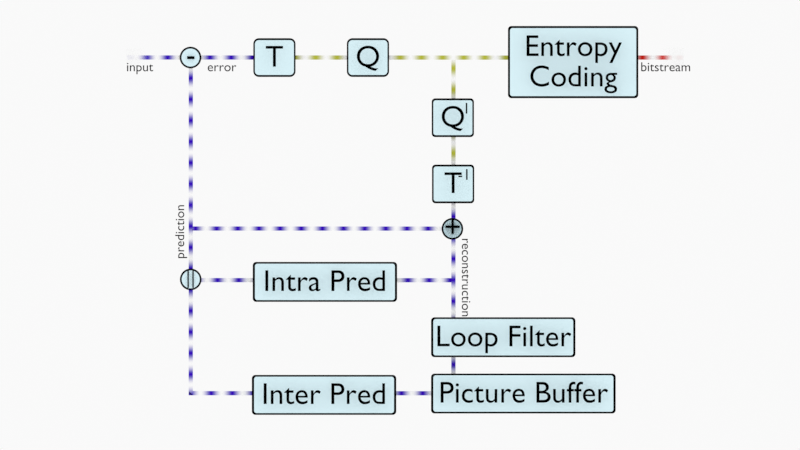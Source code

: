 # Source: EncodingLoop.blend  (saved by Blender 2.92.15; exported with 4.5.12 LTS)
import bpy
from mathutils import Matrix  # noqa: F401  (used for matrix-valued properties, if any)

bpy.ops.wm.read_factory_settings(use_empty=True)
scene = bpy.context.scene
scene.name = 'Scene'

# ---- collections
col_collection = bpy.data.collections.new('Collection'); scene.collection.children.link(col_collection)
col_camera = bpy.data.collections.new('Camera'); scene.collection.children.link(col_camera)

# ---- materials (node trees are filled in below, after node groups)
mat_boxbackground = bpy.data.materials.new('BoxBackground')
mat_boxbackground.use_transparent_shadow = False
mat_textmaterial = bpy.data.materials.new('TextMaterial')
mat_textmaterial.use_transparent_shadow = False
mat_boxborder = bpy.data.materials.new('BoxBorder')
mat_boxborder.use_transparent_shadow = False
mat_arrowanimation_right = bpy.data.materials.new('ArrowAnimation.Right')
mat_arrowanimation_right.use_transparent_shadow = False
mat_arrowanimation_right.preview_render_type = 'FLAT'
mat_arrowanimation_up = bpy.data.materials.new('ArrowAnimation.Up')
mat_arrowanimation_up.use_transparent_shadow = False
mat_arrowanimation_up.preview_render_type = 'FLAT'
mat_arrowanimation_down = bpy.data.materials.new('ArrowAnimation.Down')
mat_arrowanimation_down.use_transparent_shadow = False
mat_arrowanimation_down.preview_render_type = 'FLAT'
mat_arrowanimation_left = bpy.data.materials.new('ArrowAnimation.Left')
mat_arrowanimation_left.use_transparent_shadow = False
mat_arrowanimation_left.preview_render_type = 'FLAT'
mat_arrowanimation_right_transform = bpy.data.materials.new('ArrowAnimation.Right.Transform')
mat_arrowanimation_right_transform.use_transparent_shadow = False
mat_arrowanimation_right_transform.preview_render_type = 'FLAT'
mat_arrowanimation_down_transform = bpy.data.materials.new('ArrowAnimation.Down.Transform')
mat_arrowanimation_down_transform.use_transparent_shadow = False
mat_arrowanimation_down_transform.preview_render_type = 'FLAT'
mat_arrowanimation_right_bitstream = bpy.data.materials.new('ArrowAnimation.Right.Bitstream')
mat_arrowanimation_right_bitstream.use_transparent_shadow = False
mat_arrowanimation_right_bitstream.preview_render_type = 'FLAT'
mat_boxfade = bpy.data.materials.new('BoxFade')
mat_boxfade.surface_render_method = 'BLENDED'
mat_boxfade.blend_method = 'BLEND'

# ---- material node trees
mat_boxbackground.use_nodes = True; mat_boxbackground.node_tree.nodes.clear()
_N = mat_boxbackground.node_tree.nodes; _L = mat_boxbackground.node_tree.links
n0 = _N.new('ShaderNodeBsdfPrincipled'); n0.name = 'Principled BSDF'; n0.location = (10, 300)
n0.distribution = 'GGX'
n0.subsurface_method = 'BURLEY'
n0.inputs[0].default_value = (0.7428, 0.9426, 1.0, 1.0)
n0.inputs[3].default_value = 1.45
n0.inputs[13].default_value = 0.0
n0.inputs[27].default_value = (0.0, 0.0, 0.0, 1.0)
n0.inputs[28].default_value = 1.0
n1 = _N.new('ShaderNodeOutputMaterial'); n1.name = 'Material Output'; n1.location = (300, 300)
_L.new(n0.outputs[0], n1.inputs[0])
n1.is_active_output = True
mat_textmaterial.use_nodes = True; mat_textmaterial.node_tree.nodes.clear()
_N = mat_textmaterial.node_tree.nodes; _L = mat_textmaterial.node_tree.links
n0 = _N.new('ShaderNodeBsdfPrincipled'); n0.name = 'Principled BSDF'; n0.location = (10, 300)
n0.distribution = 'GGX'
n0.subsurface_method = 'BURLEY'
n0.inputs[0].default_value = (0.0, 0.0, 0.0, 1.0)
n0.inputs[3].default_value = 1.45
n0.inputs[13].default_value = 0.0
n0.inputs[27].default_value = (0.0, 0.0, 0.0, 1.0)
n0.inputs[28].default_value = 1.0
n1 = _N.new('ShaderNodeOutputMaterial'); n1.name = 'Material Output'; n1.location = (300, 300)
_L.new(n0.outputs[0], n1.inputs[0])
n1.is_active_output = True
mat_boxborder.use_nodes = True; mat_boxborder.node_tree.nodes.clear()
_N = mat_boxborder.node_tree.nodes; _L = mat_boxborder.node_tree.links
n0 = _N.new('ShaderNodeBsdfPrincipled'); n0.name = 'Principled BSDF'; n0.location = (10, 300)
n0.distribution = 'GGX'
n0.subsurface_method = 'BURLEY'
n0.inputs[0].default_value = (0.0, 0.0, 0.0, 1.0)
n0.inputs[3].default_value = 1.45
n0.inputs[13].default_value = 0.0
n0.inputs[27].default_value = (0.0, 0.0, 0.0, 1.0)
n0.inputs[28].default_value = 1.0
n1 = _N.new('ShaderNodeOutputMaterial'); n1.name = 'Material Output'; n1.location = (300, 300)
_L.new(n0.outputs[0], n1.inputs[0])
n1.is_active_output = True
mat_arrowanimation_right.use_nodes = True; mat_arrowanimation_right.node_tree.nodes.clear()
_N = mat_arrowanimation_right.node_tree.nodes; _L = mat_arrowanimation_right.node_tree.links
n0 = _N.new('ShaderNodeBsdfPrincipled'); n0.name = 'Principled BSDF'; n0.location = (10, 300)
n0.distribution = 'GGX'
n0.subsurface_method = 'BURLEY'
n0.inputs[2].default_value = 0.0
n0.inputs[3].default_value = 1.45
n0.inputs[13].default_value = 0.0
n0.inputs[20].default_value = 0.0
n0.inputs[27].default_value = (0.0, 0.0, 0.0, 1.0)
n0.inputs[28].default_value = 1.0
n1 = _N.new('ShaderNodeTexWave'); n1.name = 'Wave Texture'; n1.location = (-796, 117)
n1.inputs[1].default_value = 2.9
n1.inputs[6].default_value = -5.236
n2 = _N.new('ShaderNodeMix'); n2.name = 'Mix'; n2.location = (-425, 217)
n2.data_type = 'RGBA'
n2.inputs[6].default_value = (0.03494, 0.0, 0.5, 1.0)
n2.inputs[7].default_value = (1.0, 1.0, 1.0, 0.0)
n3 = _N.new('ShaderNodeVectorTransform'); n3.name = 'Vector Transform'; n3.location = (-1098, 76)
n3.convert_from = 'OBJECT'
n3.convert_to = 'WORLD'
n4 = _N.new('ShaderNodeTexCoord'); n4.name = 'Texture Coordinate'; n4.location = (-1288, 89)
n5 = _N.new('ShaderNodeOutputMaterial'); n5.name = 'Material Output.001'; n5.location = (422, 183)
n6 = _N.new('ShaderNodeOutputMaterial'); n6.name = 'Material Output'; n6.location = (415, 335)
_L.new(n0.outputs[0], n6.inputs[0])
_L.new(n1.outputs[0], n2.inputs[0])
_L.new(n2.outputs[2], n0.inputs[0])
_L.new(n4.outputs[3], n3.inputs[0])
_L.new(n3.outputs[0], n1.inputs[0])
n6.is_active_output = True
mat_arrowanimation_up.use_nodes = True; mat_arrowanimation_up.node_tree.nodes.clear()
_N = mat_arrowanimation_up.node_tree.nodes; _L = mat_arrowanimation_up.node_tree.links
n0 = _N.new('ShaderNodeBsdfPrincipled'); n0.name = 'Principled BSDF'; n0.location = (10, 300)
n0.distribution = 'GGX'
n0.subsurface_method = 'BURLEY'
n0.inputs[2].default_value = 0.0
n0.inputs[3].default_value = 1.45
n0.inputs[13].default_value = 0.0
n0.inputs[20].default_value = 0.0
n0.inputs[27].default_value = (0.0, 0.0, 0.0, 1.0)
n0.inputs[28].default_value = 1.0
n1 = _N.new('ShaderNodeTexWave'); n1.name = 'Wave Texture'; n1.location = (-796, 117)
n1.bands_direction = 'Z'
n1.inputs[1].default_value = 2.9
n1.inputs[6].default_value = -5.236
n2 = _N.new('ShaderNodeMix'); n2.name = 'Mix'; n2.location = (-425, 217)
n2.data_type = 'RGBA'
n2.inputs[6].default_value = (0.03494, 0.0, 0.5, 1.0)
n2.inputs[7].default_value = (1.0, 1.0, 1.0, 0.0)
n3 = _N.new('ShaderNodeVectorTransform'); n3.name = 'Vector Transform'; n3.location = (-1098, 76)
n3.convert_from = 'OBJECT'
n3.convert_to = 'WORLD'
n4 = _N.new('ShaderNodeTexCoord'); n4.name = 'Texture Coordinate'; n4.location = (-1288, 89)
n5 = _N.new('ShaderNodeOutputMaterial'); n5.name = 'Material Output.001'; n5.location = (422, 183)
n6 = _N.new('ShaderNodeOutputMaterial'); n6.name = 'Material Output'; n6.location = (415, 335)
_L.new(n0.outputs[0], n6.inputs[0])
_L.new(n1.outputs[0], n2.inputs[0])
_L.new(n2.outputs[2], n0.inputs[0])
_L.new(n4.outputs[3], n3.inputs[0])
_L.new(n3.outputs[0], n1.inputs[0])
n6.is_active_output = True
mat_arrowanimation_down.use_nodes = True; mat_arrowanimation_down.node_tree.nodes.clear()
_N = mat_arrowanimation_down.node_tree.nodes; _L = mat_arrowanimation_down.node_tree.links
n0 = _N.new('ShaderNodeBsdfPrincipled'); n0.name = 'Principled BSDF'; n0.location = (10, 300)
n0.distribution = 'GGX'
n0.subsurface_method = 'BURLEY'
n0.inputs[2].default_value = 0.0
n0.inputs[3].default_value = 1.45
n0.inputs[13].default_value = 0.0
n0.inputs[20].default_value = 0.0
n0.inputs[27].default_value = (0.0, 0.0, 0.0, 1.0)
n0.inputs[28].default_value = 1.0
n1 = _N.new('ShaderNodeTexWave'); n1.name = 'Wave Texture'; n1.location = (-796, 117)
n1.bands_direction = 'Z'
n1.inputs[1].default_value = 2.9
n1.inputs[6].default_value = 5.236
n2 = _N.new('ShaderNodeMix'); n2.name = 'Mix'; n2.location = (-425, 217)
n2.data_type = 'RGBA'
n2.inputs[6].default_value = (0.03494, 0.0, 0.5, 1.0)
n2.inputs[7].default_value = (1.0, 1.0, 1.0, 0.0)
n3 = _N.new('ShaderNodeVectorTransform'); n3.name = 'Vector Transform'; n3.location = (-1098, 76)
n3.convert_from = 'OBJECT'
n3.convert_to = 'WORLD'
n4 = _N.new('ShaderNodeTexCoord'); n4.name = 'Texture Coordinate'; n4.location = (-1288, 89)
n5 = _N.new('ShaderNodeOutputMaterial'); n5.name = 'Material Output.001'; n5.location = (422, 183)
n6 = _N.new('ShaderNodeOutputMaterial'); n6.name = 'Material Output'; n6.location = (415, 335)
_L.new(n0.outputs[0], n6.inputs[0])
_L.new(n1.outputs[0], n2.inputs[0])
_L.new(n2.outputs[2], n0.inputs[0])
_L.new(n4.outputs[3], n3.inputs[0])
_L.new(n3.outputs[0], n1.inputs[0])
n6.is_active_output = True
mat_arrowanimation_left.use_nodes = True; mat_arrowanimation_left.node_tree.nodes.clear()
_N = mat_arrowanimation_left.node_tree.nodes; _L = mat_arrowanimation_left.node_tree.links
n0 = _N.new('ShaderNodeBsdfPrincipled'); n0.name = 'Principled BSDF'; n0.location = (10, 300)
n0.distribution = 'GGX'
n0.subsurface_method = 'BURLEY'
n0.inputs[2].default_value = 0.0
n0.inputs[3].default_value = 1.45
n0.inputs[13].default_value = 0.0
n0.inputs[20].default_value = 0.0
n0.inputs[27].default_value = (0.0, 0.0, 0.0, 1.0)
n0.inputs[28].default_value = 1.0
n1 = _N.new('ShaderNodeTexWave'); n1.name = 'Wave Texture'; n1.location = (-796, 117)
n1.inputs[1].default_value = 2.9
n1.inputs[6].default_value = 5.236
n2 = _N.new('ShaderNodeMix'); n2.name = 'Mix'; n2.location = (-425, 217)
n2.data_type = 'RGBA'
n2.inputs[6].default_value = (0.03494, 0.0, 0.5, 1.0)
n2.inputs[7].default_value = (1.0, 1.0, 1.0, 0.0)
n3 = _N.new('ShaderNodeVectorTransform'); n3.name = 'Vector Transform'; n3.location = (-1098, 76)
n3.convert_from = 'OBJECT'
n3.convert_to = 'WORLD'
n4 = _N.new('ShaderNodeTexCoord'); n4.name = 'Texture Coordinate'; n4.location = (-1288, 89)
n5 = _N.new('ShaderNodeOutputMaterial'); n5.name = 'Material Output.001'; n5.location = (422, 183)
n6 = _N.new('ShaderNodeOutputMaterial'); n6.name = 'Material Output'; n6.location = (415, 335)
_L.new(n0.outputs[0], n6.inputs[0])
_L.new(n1.outputs[0], n2.inputs[0])
_L.new(n2.outputs[2], n0.inputs[0])
_L.new(n4.outputs[3], n3.inputs[0])
_L.new(n3.outputs[0], n1.inputs[0])
n6.is_active_output = True
mat_arrowanimation_right_transform.use_nodes = True; mat_arrowanimation_right_transform.node_tree.nodes.clear()
_N = mat_arrowanimation_right_transform.node_tree.nodes; _L = mat_arrowanimation_right_transform.node_tree.links
n0 = _N.new('ShaderNodeBsdfPrincipled'); n0.name = 'Principled BSDF'; n0.location = (10, 300)
n0.distribution = 'GGX'
n0.subsurface_method = 'BURLEY'
n0.inputs[2].default_value = 0.0
n0.inputs[3].default_value = 1.45
n0.inputs[13].default_value = 0.0
n0.inputs[20].default_value = 0.0
n0.inputs[27].default_value = (0.0, 0.0, 0.0, 1.0)
n0.inputs[28].default_value = 1.0
n1 = _N.new('ShaderNodeTexWave'); n1.name = 'Wave Texture'; n1.location = (-796, 117)
n1.inputs[1].default_value = 2.9
n1.inputs[6].default_value = -5.236
n2 = _N.new('ShaderNodeMix'); n2.name = 'Mix'; n2.location = (-425, 217)
n2.data_type = 'RGBA'
n2.inputs[6].default_value = (0.4823, 0.5, 0.04906, 1.0)
n2.inputs[7].default_value = (1.0, 1.0, 1.0, 0.0)
n3 = _N.new('ShaderNodeVectorTransform'); n3.name = 'Vector Transform'; n3.location = (-1098, 76)
n3.convert_from = 'OBJECT'
n3.convert_to = 'WORLD'
n4 = _N.new('ShaderNodeTexCoord'); n4.name = 'Texture Coordinate'; n4.location = (-1288, 89)
n5 = _N.new('ShaderNodeOutputMaterial'); n5.name = 'Material Output.001'; n5.location = (422, 183)
n6 = _N.new('ShaderNodeOutputMaterial'); n6.name = 'Material Output'; n6.location = (415, 335)
_L.new(n0.outputs[0], n6.inputs[0])
_L.new(n1.outputs[0], n2.inputs[0])
_L.new(n2.outputs[2], n0.inputs[0])
_L.new(n4.outputs[3], n3.inputs[0])
_L.new(n3.outputs[0], n1.inputs[0])
n6.is_active_output = True
mat_arrowanimation_down_transform.use_nodes = True; mat_arrowanimation_down_transform.node_tree.nodes.clear()
_N = mat_arrowanimation_down_transform.node_tree.nodes; _L = mat_arrowanimation_down_transform.node_tree.links
n0 = _N.new('ShaderNodeBsdfPrincipled'); n0.name = 'Principled BSDF'; n0.location = (10, 300)
n0.distribution = 'GGX'
n0.subsurface_method = 'BURLEY'
n0.inputs[2].default_value = 0.0
n0.inputs[3].default_value = 1.45
n0.inputs[13].default_value = 0.0
n0.inputs[20].default_value = 0.0
n0.inputs[27].default_value = (0.0, 0.0, 0.0, 1.0)
n0.inputs[28].default_value = 1.0
n1 = _N.new('ShaderNodeTexWave'); n1.name = 'Wave Texture'; n1.location = (-796, 117)
n1.bands_direction = 'Z'
n1.inputs[1].default_value = 2.9
n1.inputs[6].default_value = 5.236
n2 = _N.new('ShaderNodeMix'); n2.name = 'Mix'; n2.location = (-425, 217)
n2.data_type = 'RGBA'
n2.inputs[6].default_value = (0.482, 0.5, 0.049, 1.0)
n2.inputs[7].default_value = (1.0, 1.0, 1.0, 0.0)
n3 = _N.new('ShaderNodeVectorTransform'); n3.name = 'Vector Transform'; n3.location = (-1098, 76)
n3.convert_from = 'OBJECT'
n3.convert_to = 'WORLD'
n4 = _N.new('ShaderNodeTexCoord'); n4.name = 'Texture Coordinate'; n4.location = (-1288, 89)
n5 = _N.new('ShaderNodeOutputMaterial'); n5.name = 'Material Output.001'; n5.location = (422, 183)
n6 = _N.new('ShaderNodeOutputMaterial'); n6.name = 'Material Output'; n6.location = (415, 335)
_L.new(n0.outputs[0], n6.inputs[0])
_L.new(n1.outputs[0], n2.inputs[0])
_L.new(n2.outputs[2], n0.inputs[0])
_L.new(n4.outputs[3], n3.inputs[0])
_L.new(n3.outputs[0], n1.inputs[0])
n6.is_active_output = True
mat_arrowanimation_right_bitstream.use_nodes = True; mat_arrowanimation_right_bitstream.node_tree.nodes.clear()
_N = mat_arrowanimation_right_bitstream.node_tree.nodes; _L = mat_arrowanimation_right_bitstream.node_tree.links
n0 = _N.new('ShaderNodeBsdfPrincipled'); n0.name = 'Principled BSDF'; n0.location = (10, 300)
n0.distribution = 'GGX'
n0.subsurface_method = 'BURLEY'
n0.inputs[2].default_value = 0.0
n0.inputs[3].default_value = 1.45
n0.inputs[13].default_value = 0.0
n0.inputs[20].default_value = 0.0
n0.inputs[27].default_value = (0.0, 0.0, 0.0, 1.0)
n0.inputs[28].default_value = 1.0
n1 = _N.new('ShaderNodeTexWave'); n1.name = 'Wave Texture'; n1.location = (-796, 117)
n1.inputs[1].default_value = 2.9
n1.inputs[6].default_value = -5.236
n2 = _N.new('ShaderNodeMix'); n2.name = 'Mix'; n2.location = (-425, 217)
n2.data_type = 'RGBA'
n2.inputs[6].default_value = (0.6642, 0.01315, 0.004483, 1.0)
n2.inputs[7].default_value = (1.0, 1.0, 1.0, 0.0)
n3 = _N.new('ShaderNodeVectorTransform'); n3.name = 'Vector Transform'; n3.location = (-1098, 76)
n3.convert_from = 'OBJECT'
n3.convert_to = 'WORLD'
n4 = _N.new('ShaderNodeTexCoord'); n4.name = 'Texture Coordinate'; n4.location = (-1288, 89)
n5 = _N.new('ShaderNodeOutputMaterial'); n5.name = 'Material Output.001'; n5.location = (422, 183)
n6 = _N.new('ShaderNodeOutputMaterial'); n6.name = 'Material Output'; n6.location = (415, 335)
_L.new(n0.outputs[0], n6.inputs[0])
_L.new(n1.outputs[0], n2.inputs[0])
_L.new(n2.outputs[2], n0.inputs[0])
_L.new(n4.outputs[3], n3.inputs[0])
_L.new(n3.outputs[0], n1.inputs[0])
n6.is_active_output = True
mat_boxfade.use_nodes = True; mat_boxfade.node_tree.nodes.clear()
_N = mat_boxfade.node_tree.nodes; _L = mat_boxfade.node_tree.links
n0 = _N.new('ShaderNodeOutputMaterial'); n0.name = 'Material Output'; n0.location = (508, 350)
n0.target = 'CYCLES'
n1 = _N.new('ShaderNodeBsdfPrincipled'); n1.name = 'Principled BSDF'; n1.location = (-10, 314)
n1.distribution = 'GGX'
n1.subsurface_method = 'BURLEY'
n1.inputs[0].default_value = (1.0, 1.0, 1.0, 1.0)
n1.inputs[3].default_value = 1.45
n1.inputs[13].default_value = 0.0
n1.inputs[27].default_value = (0.0, 0.0, 0.0, 1.0)
n1.inputs[28].default_value = 1.0
n2 = _N.new('ShaderNodeBsdfTransparent'); n2.name = 'Transparent BSDF'; n2.location = (-12, 481)
n3 = _N.new('ShaderNodeMixShader'); n3.name = 'Mix Shader'; n3.location = (280, 468)
n4 = _N.new('ShaderNodeTexGradient'); n4.name = 'Gradient Texture'; n4.location = (-441, 317)
n5 = _N.new('ShaderNodeMix'); n5.name = 'Mix'; n5.location = (-206, 167)
n5.data_type = 'RGBA'
n5.inputs[6].default_value = (0.02713, 0.0, 1.0, 0.0)
n5.inputs[7].default_value = (1.0, 1.0, 1.0, 1.0)
n6 = _N.new('ShaderNodeOutputMaterial'); n6.name = 'Material Output.001'; n6.location = (0, 0)
n6.target = 'EEVEE'
n7 = _N.new('ShaderNodeMixShader'); n7.name = 'Mix Shader.001'; n7.location = (0, 0)
n7.label = 'Disable Shadow'
n7.hide = True
n8 = _N.new('ShaderNodeLightPath'); n8.name = 'Light Path'; n8.location = (0, 0)
n8.hide = True
n9 = _N.new('ShaderNodeBsdfTransparent'); n9.name = 'Transparent BSDF.001'; n9.location = (0, 0)
n9.hide = True
_L.new(n3.outputs[0], n0.inputs[0])
_L.new(n2.outputs[0], n3.inputs[1])
_L.new(n1.outputs[0], n3.inputs[2])
_L.new(n4.outputs[1], n3.inputs[0])
_L.new(n3.outputs[0], n7.inputs[1])
_L.new(n7.outputs[0], n6.inputs[0])
_L.new(n8.outputs[1], n7.inputs[0])
_L.new(n9.outputs[0], n7.inputs[2])
n0.is_active_output = True

# ---- world
world_world = bpy.data.worlds.new('World'); scene.world = world_world
world_world.use_nodes = True; world_world.node_tree.nodes.clear()
_N = world_world.node_tree.nodes; _L = world_world.node_tree.links
n0 = _N.new('ShaderNodeOutputWorld'); n0.name = 'World Output'; n0.location = (300, 300)
n1 = _N.new('ShaderNodeBackground'); n1.name = 'Background'; n1.location = (10, 300)
n1.inputs[0].default_value = (0.9513, 0.9513, 0.9513, 1.0)
_L.new(n1.outputs[0], n0.inputs[0])
n0.is_active_output = True
world_world.color = (0.9513, 0.9513, 0.9513)
world_world.use_sun_shadow = False
world_world.sun_shadow_jitter_overblur = 0.0

# ---- cameras
cam_camera = bpy.data.cameras.new('Camera')
cam_camera.type = 'ORTHO'
cam_camera.ortho_scale = 4.098
cam_camera.display_size = 2.0

# ---- meshes
me_plane_002 = bpy.data.meshes.new('Plane.002')
me_plane_002.from_pydata([(-0.5102, 0.105, -0.275), (0.5102, 0.105, -0.275), (-0.5102, 0.105, 0.275), (0.5102, 0.105, 0.275)], [], [(0, 1, 3, 2)])
_uv = me_plane_002.uv_layers.new(name='UVMap')
_uv.uv.foreach_set('vector', [0.0, 0.0, 1.0, 0.0, 1.0, 1.0, 0.0, 1.0])
me_plane_002.materials.append(mat_boxbackground)
me_plane_002.use_remesh_fix_poles = True
me_plane_002.use_remesh_preserve_attributes = False
me_plane_002.use_mirror_vertex_groups = False
me_plane_002.update()
me_plane_003 = bpy.data.meshes.new('Plane.003')
me_plane_003.from_pydata([(-0.5265, 0.195, -0.2917), (0.5265, 0.195, -0.2917), (-0.5265, 0.195, 0.2917), (0.5265, 0.195, 0.2917)], [], [(0, 1, 3, 2)])
_uv = me_plane_003.uv_layers.new(name='UVMap')
_uv.uv.foreach_set('vector', [0.0, 0.0, 1.0, 0.0, 1.0, 1.0, 0.0, 1.0])
me_plane_003.materials.append(mat_boxborder)
me_plane_003.use_remesh_fix_poles = True
me_plane_003.use_remesh_preserve_attributes = False
me_plane_003.use_mirror_vertex_groups = False
me_plane_003.update()
me_plane_004 = bpy.data.meshes.new('Plane.004')
me_plane_004.from_pydata([(-0.09992, -2.98e-08, -0.08917), (0.09992, -2.98e-08, -0.08917), (-0.09992, 0.0, 0.08917), (0.09992, 0.0, 0.08917)], [], [(0, 1, 3, 2)])
_uv = me_plane_004.uv_layers.new(name='UVMap')
_uv.uv.foreach_set('vector', [0.0, 0.0, 1.0, 0.0, 1.0, 1.0, 0.0, 1.0])
me_plane_004.materials.append(mat_boxbackground)
me_plane_004.use_remesh_fix_poles = True
me_plane_004.use_remesh_preserve_attributes = False
me_plane_004.use_mirror_vertex_groups = False
me_plane_004.update()
me_plane_005 = bpy.data.meshes.new('Plane.005')
me_plane_005.from_pydata([(-0.07983, 2.235e-08, -0.09919), (-0.1081, 1.598e-08, -0.07091), (-0.08425, 2.227e-08, -0.09884), (-0.08857, 2.204e-08, -0.09781), (-0.09267, 2.166e-08, -0.09611), (-0.09645, 2.113e-08, -0.09379), (-0.09983, 2.048e-08, -0.09091), (-0.1027, 1.972e-08, -0.08753), (-0.105, 1.887e-08, -0.08375), (-0.1067, 1.795e-08, -0.07965), (-0.1078, 1.698e-08, -0.07533), (0.1081, 1.598e-08, -0.07091), (0.07983, 2.235e-08, -0.09919), (0.1078, 1.698e-08, -0.07533), (0.1067, 1.795e-08, -0.07965), (0.105, 1.887e-08, -0.08375), (0.1027, 1.972e-08, -0.08753), (0.09983, 2.048e-08, -0.09091), (0.09645, 2.113e-08, -0.09379), (0.09267, 2.166e-08, -0.09611), (0.08857, 2.204e-08, -0.09781), (0.08425, 2.227e-08, -0.09884), (-0.07983, -2.235e-08, 0.09919), (-0.1081, -1.598e-08, 0.07091), (-0.08425, -2.227e-08, 0.09884), (-0.08857, -2.204e-08, 0.09781), (-0.09267, -2.166e-08, 0.09611), (-0.09645, -2.113e-08, 0.09379), (-0.09983, -2.048e-08, 0.09091), (-0.1027, -1.972e-08, 0.08753), (-0.105, -1.887e-08, 0.08375), (-0.1067, -1.795e-08, 0.07965), (-0.1078, -1.698e-08, 0.07533), (0.07983, -2.235e-08, 0.09919), (0.1081, -1.598e-08, 0.07091), (0.08425, -2.227e-08, 0.09884), (0.08857, -2.204e-08, 0.09781), (0.09267, -2.166e-08, 0.09611), (0.09645, -2.113e-08, 0.09379), (0.09983, -2.048e-08, 0.09091), (0.1027, -1.972e-08, 0.08753), (0.105, -1.887e-08, 0.08375), (0.1067, -1.795e-08, 0.07965), (0.1078, -1.698e-08, 0.07533)], [], [(1, 10, 9, 8, 7, 6, 5, 4, 3, 2, 0, 12, 21, 20, 19, 18, 17, 16, 15, 14, 13, 11, 34, 43, 42, 41, 40, 39, 38, 37, 36, 35, 33, 22, 24, 25, 26, 27, 28, 29, 30, 31, 32, 23)])
_uv = me_plane_005.uv_layers.new(name='UVMap')
_uv.uv.foreach_set('vector', [0.0, 0.1426, 0.00161, 0.1203, 0.006402, 0.09852, 0.01426, 0.07785, 0.02498, 0.05877, 0.03831, 0.04176, 0.05392, 0.02723, 0.07142, 0.01554, 0.09039, 0.006978, 0.1103, 0.001755, 0.1308, 0.0, 0.8692, 0.0, 0.8897, 0.001755, 0.9096, 0.006978, 0.9286, 0.01554, 0.9461, 0.02723, 0.9617, 0.04176, 0.975, 0.05877, 0.9857, 0.07785, 0.9936, 0.09852, 0.9984, 0.1203, 1.0, 0.1426, 1.0, 0.8574, 0.9984, 0.8797, 0.9936, 0.9015, 0.9857, 0.9222, 0.975, 0.9412, 0.9617, 0.9582, 0.9461, 0.9728, 0.9286, 0.9845, 0.9096, 0.993, 0.8897, 0.9982, 0.8692, 1.0, 0.1308, 1.0, 0.1103, 0.9982, 0.09039, 0.993, 0.07142, 0.9845, 0.05392, 0.9728, 0.03831, 0.9582, 0.02498, 0.9412, 0.01426, 0.9222, 0.006402, 0.9015, 0.00161, 0.8797, 0.0, 0.8574])
me_plane_005.materials.append(mat_boxborder)
me_plane_005.use_remesh_fix_poles = True
me_plane_005.use_remesh_preserve_attributes = False
me_plane_005.use_mirror_vertex_groups = False
me_plane_005.update()
me_plane_008 = bpy.data.meshes.new('Plane.008')
me_plane_008.from_pydata([(-0.09992, -1.681e-09, -0.08917), (0.09992, -1.681e-09, -0.08917), (-0.09992, 1.681e-09, 0.08917), (0.09992, 1.681e-09, 0.08917)], [], [(0, 1, 3, 2)])
_uv = me_plane_008.uv_layers.new(name='UVMap')
_uv.uv.foreach_set('vector', [0.0, 0.0, 1.0, 0.0, 1.0, 1.0, 0.0, 1.0])
me_plane_008.materials.append(mat_boxbackground)
me_plane_008.use_remesh_fix_poles = True
me_plane_008.use_remesh_preserve_attributes = False
me_plane_008.use_mirror_vertex_groups = False
me_plane_008.update()
me_plane_009 = bpy.data.meshes.new('Plane.009')
me_plane_009.from_pydata([(-0.1081, 2.163e-08, -0.09919), (0.1081, 2.163e-08, -0.09919), (-0.1081, -2.163e-08, 0.09919), (0.1081, -2.163e-08, 0.09919)], [], [(0, 1, 3, 2)])
_uv = me_plane_009.uv_layers.new(name='UVMap')
_uv.uv.foreach_set('vector', [0.0, 0.0, 1.0, 0.0, 1.0, 1.0, 0.0, 1.0])
me_plane_009.materials.append(mat_boxborder)
me_plane_009.use_remesh_fix_poles = True
me_plane_009.use_remesh_preserve_attributes = False
me_plane_009.use_mirror_vertex_groups = False
me_plane_009.update()
me_plane_010 = bpy.data.meshes.new('Plane.010')
me_plane_010.from_pydata([(-0.1576, 0.127, -0.1407), (0.1576, 0.127, -0.1407), (-0.1576, 0.127, 0.1407), (0.1576, 0.127, 0.1407)], [], [(0, 1, 3, 2)])
_uv = me_plane_010.uv_layers.new(name='UVMap')
_uv.uv.foreach_set('vector', [0.0, 0.0, 1.0, 0.0, 1.0, 1.0, 0.0, 1.0])
me_plane_010.materials.append(mat_boxbackground)
me_plane_010.use_remesh_fix_poles = True
me_plane_010.use_remesh_preserve_attributes = False
me_plane_010.use_mirror_vertex_groups = False
me_plane_010.update()
me_plane_011 = bpy.data.meshes.new('Plane.011')
me_plane_011.from_pydata([(-0.1705, 0.173, -0.1565), (0.1705, 0.173, -0.1565), (-0.1705, 0.173, 0.1565), (0.1705, 0.173, 0.1565)], [], [(0, 1, 3, 2)])
_uv = me_plane_011.uv_layers.new(name='UVMap')
_uv.uv.foreach_set('vector', [0.0, 0.0, 1.0, 0.0, 1.0, 1.0, 0.0, 1.0])
me_plane_011.materials.append(mat_boxborder)
me_plane_011.use_remesh_fix_poles = True
me_plane_011.use_remesh_preserve_attributes = False
me_plane_011.use_mirror_vertex_groups = False
me_plane_011.update()
me_plane_012 = bpy.data.meshes.new('Plane.012')
me_plane_012.from_pydata([(-0.1576, 0.127, -0.1407), (0.1576, 0.127, -0.1407), (-0.1576, 0.127, 0.1407), (0.1576, 0.127, 0.1407)], [], [(0, 1, 3, 2)])
_uv = me_plane_012.uv_layers.new(name='UVMap')
_uv.uv.foreach_set('vector', [0.0, 0.0, 1.0, 0.0, 1.0, 1.0, 0.0, 1.0])
me_plane_012.materials.append(mat_boxbackground)
me_plane_012.use_remesh_fix_poles = True
me_plane_012.use_remesh_preserve_attributes = False
me_plane_012.use_mirror_vertex_groups = False
me_plane_012.update()
me_plane_013 = bpy.data.meshes.new('Plane.013')
me_plane_013.from_pydata([(-0.1705, 0.173, -0.1565), (0.1705, 0.173, -0.1565), (-0.1705, 0.173, 0.1565), (0.1705, 0.173, 0.1565)], [], [(0, 1, 3, 2)])
_uv = me_plane_013.uv_layers.new(name='UVMap')
_uv.uv.foreach_set('vector', [0.0, 0.0, 1.0, 0.0, 1.0, 1.0, 0.0, 1.0])
me_plane_013.materials.append(mat_boxborder)
me_plane_013.use_remesh_fix_poles = True
me_plane_013.use_remesh_preserve_attributes = False
me_plane_013.use_mirror_vertex_groups = False
me_plane_013.update()
me_circle_002 = bpy.data.meshes.new('Circle.002')
me_circle_002.from_pydata([(0.0, 1.0, 0.0), (-0.1951, 0.9808, 0.0), (-0.3827, 0.9239, 0.0), (-0.5556, 0.8315, 0.0), (-0.7071, 0.7071, 0.0), (-0.8315, 0.5556, 0.0), (-0.9239, 0.3827, 0.0), (-0.9808, 0.1951, 0.0), (-1.0, 7.55e-08, 0.0), (-0.9808, -0.1951, 0.0), (-0.9239, -0.3827, 0.0), (-0.8315, -0.5556, 0.0), (-0.7071, -0.7071, 0.0), (-0.5556, -0.8315, 0.0), (-0.3827, -0.9239, 0.0), (-0.1951, -0.9808, 0.0), (3.258e-07, -1.0, 0.0), (0.1951, -0.9808, 0.0), (0.3827, -0.9239, 0.0), (0.5556, -0.8315, 0.0), (0.7071, -0.7071, 0.0), (0.8315, -0.5556, 0.0), (0.9239, -0.3827, 0.0), (0.9808, -0.1951, 0.0), (1.0, 9.656e-07, 0.0), (0.9808, 0.1951, 0.0), (0.9239, 0.3827, 0.0), (0.8315, 0.5556, 0.0), (0.7071, 0.7071, 0.0), (0.5556, 0.8315, 0.0), (0.3827, 0.9239, 0.0), (0.1951, 0.9808, 0.0)], [], [(1, 2, 3, 4, 5, 6, 7, 8, 9, 10, 11, 12, 13, 14, 15, 16, 17, 18, 19, 20, 21, 22, 23, 24, 25, 26, 27, 28, 29, 30, 31, 0)])
_uv = me_circle_002.uv_layers.new(name='UVMap')
_uv.uv.foreach_set('vector', [0.0, 0.0, 0.0, 0.0, 0.0, 0.0, 0.0, 0.0, 0.0, 0.0, 0.0, 0.0, 0.0, 0.0, 0.0, 0.0, 0.0, 0.0, 0.0, 0.0, 0.0, 0.0, 0.0, 0.0, 0.0, 0.0, 0.0, 0.0, 0.0, 0.0, 0.0, 0.0, 0.0, 0.0, 0.0, 0.0, 0.0, 0.0, 0.0, 0.0, 0.0, 0.0, 0.0, 0.0, 0.0, 0.0, 0.0, 0.0, 0.0, 0.0, 0.0, 0.0, 0.0, 0.0, 0.0, 0.0, 0.0, 0.0, 0.0, 0.0, 0.0, 0.0, 0.0, 0.0])
me_circle_002.materials.append(mat_boxbackground)
me_circle_002.use_remesh_fix_poles = True
me_circle_002.use_remesh_preserve_attributes = False
me_circle_002.use_mirror_vertex_groups = False
me_circle_002.update()
me_circle_003 = bpy.data.meshes.new('Circle.003')
me_circle_003.from_pydata([(0.0, 1.0, 0.0), (-0.1951, 0.9808, 0.0), (-0.3827, 0.9239, 0.0), (-0.5556, 0.8315, 0.0), (-0.7071, 0.7071, 0.0), (-0.8315, 0.5556, 0.0), (-0.9239, 0.3827, 0.0), (-0.9808, 0.1951, 0.0), (-1.0, 7.55e-08, 0.0), (-0.9808, -0.1951, 0.0), (-0.9239, -0.3827, 0.0), (-0.8315, -0.5556, 0.0), (-0.7071, -0.7071, 0.0), (-0.5556, -0.8315, 0.0), (-0.3827, -0.9239, 0.0), (-0.1951, -0.9808, 0.0), (3.258e-07, -1.0, 0.0), (0.1951, -0.9808, 0.0), (0.3827, -0.9239, 0.0), (0.5556, -0.8315, 0.0), (0.7071, -0.7071, 0.0), (0.8315, -0.5556, 0.0), (0.9239, -0.3827, 0.0), (0.9808, -0.1951, 0.0), (1.0, 9.656e-07, 0.0), (0.9808, 0.1951, 0.0), (0.9239, 0.3827, 0.0), (0.8315, 0.5556, 0.0), (0.7071, 0.7071, 0.0), (0.5556, 0.8315, 0.0), (0.3827, 0.9239, 0.0), (0.1951, 0.9808, 0.0)], [], [(1, 2, 3, 4, 5, 6, 7, 8, 9, 10, 11, 12, 13, 14, 15, 16, 17, 18, 19, 20, 21, 22, 23, 24, 25, 26, 27, 28, 29, 30, 31, 0)])
_uv = me_circle_003.uv_layers.new(name='UVMap')
_uv.uv.foreach_set('vector', [0.0, 0.0, 0.0, 0.0, 0.0, 0.0, 0.0, 0.0, 0.0, 0.0, 0.0, 0.0, 0.0, 0.0, 0.0, 0.0, 0.0, 0.0, 0.0, 0.0, 0.0, 0.0, 0.0, 0.0, 0.0, 0.0, 0.0, 0.0, 0.0, 0.0, 0.0, 0.0, 0.0, 0.0, 0.0, 0.0, 0.0, 0.0, 0.0, 0.0, 0.0, 0.0, 0.0, 0.0, 0.0, 0.0, 0.0, 0.0, 0.0, 0.0, 0.0, 0.0, 0.0, 0.0, 0.0, 0.0, 0.0, 0.0, 0.0, 0.0, 0.0, 0.0, 0.0, 0.0])
me_circle_003.materials.append(mat_boxborder)
me_circle_003.use_remesh_fix_poles = True
me_circle_003.use_remesh_preserve_attributes = False
me_circle_003.use_mirror_vertex_groups = False
me_circle_003.update()
me_plane_015 = bpy.data.meshes.new('Plane.015')
me_plane_015.from_pydata([(-0.5654, 0.105, -0.147), (0.5654, 0.105, -0.147), (-0.5654, 0.105, 0.147), (0.5654, 0.105, 0.147)], [], [(0, 1, 3, 2)])
_uv = me_plane_015.uv_layers.new(name='UVMap')
_uv.uv.foreach_set('vector', [0.0, 0.0, 1.0, 0.0, 1.0, 1.0, 0.0, 1.0])
me_plane_015.materials.append(mat_boxbackground)
me_plane_015.use_remesh_fix_poles = True
me_plane_015.use_remesh_preserve_attributes = False
me_plane_015.use_mirror_vertex_groups = False
me_plane_015.update()
me_plane_016 = bpy.data.meshes.new('Plane.016')
me_plane_016.from_pydata([(-0.5834, 0.195, -0.1612), (0.5834, 0.195, -0.1612), (-0.5834, 0.195, 0.1612), (0.5834, 0.195, 0.1612)], [], [(0, 1, 3, 2)])
_uv = me_plane_016.uv_layers.new(name='UVMap')
_uv.uv.foreach_set('vector', [0.0, 0.0, 1.0, 0.0, 1.0, 1.0, 0.0, 1.0])
me_plane_016.materials.append(mat_boxborder)
me_plane_016.use_remesh_fix_poles = True
me_plane_016.use_remesh_preserve_attributes = False
me_plane_016.use_mirror_vertex_groups = False
me_plane_016.update()
me_plane_017 = bpy.data.meshes.new('Plane.017')
me_plane_017.from_pydata([(-0.5654, 0.105, -0.147), (0.5654, 0.105, -0.147), (-0.5654, 0.105, 0.147), (0.5654, 0.105, 0.147)], [], [(0, 1, 3, 2)])
_uv = me_plane_017.uv_layers.new(name='UVMap')
_uv.uv.foreach_set('vector', [0.0, 0.0, 1.0, 0.0, 1.0, 1.0, 0.0, 1.0])
me_plane_017.materials.append(mat_boxbackground)
me_plane_017.use_remesh_fix_poles = True
me_plane_017.use_remesh_preserve_attributes = False
me_plane_017.use_mirror_vertex_groups = False
me_plane_017.update()
me_plane_018 = bpy.data.meshes.new('Plane.018')
me_plane_018.from_pydata([(-0.5834, 0.195, -0.1612), (0.5834, 0.195, -0.1612), (-0.5834, 0.195, 0.1612), (0.5834, 0.195, 0.1612)], [], [(0, 1, 3, 2)])
_uv = me_plane_018.uv_layers.new(name='UVMap')
_uv.uv.foreach_set('vector', [0.0, 0.0, 1.0, 0.0, 1.0, 1.0, 0.0, 1.0])
me_plane_018.materials.append(mat_boxborder)
me_plane_018.use_remesh_fix_poles = True
me_plane_018.use_remesh_preserve_attributes = False
me_plane_018.use_mirror_vertex_groups = False
me_plane_018.update()
me_plane_019 = bpy.data.meshes.new('Plane.019')
me_plane_019.from_pydata([(-0.5654, 0.105, -0.147), (0.5654, 0.105, -0.147), (-0.5654, 0.105, 0.147), (0.5654, 0.105, 0.147)], [], [(0, 1, 3, 2)])
_uv = me_plane_019.uv_layers.new(name='UVMap')
_uv.uv.foreach_set('vector', [0.0, 0.0, 1.0, 0.0, 1.0, 1.0, 0.0, 1.0])
me_plane_019.materials.append(mat_boxbackground)
me_plane_019.use_remesh_fix_poles = True
me_plane_019.use_remesh_preserve_attributes = False
me_plane_019.use_mirror_vertex_groups = False
me_plane_019.update()
me_plane_020 = bpy.data.meshes.new('Plane.020')
me_plane_020.from_pydata([(-0.5834, 0.195, -0.1612), (0.5834, 0.195, -0.1612), (-0.5834, 0.195, 0.1612), (0.5834, 0.195, 0.1612)], [], [(0, 1, 3, 2)])
_uv = me_plane_020.uv_layers.new(name='UVMap')
_uv.uv.foreach_set('vector', [0.0, 0.0, 1.0, 0.0, 1.0, 1.0, 0.0, 1.0])
me_plane_020.materials.append(mat_boxborder)
me_plane_020.use_remesh_fix_poles = True
me_plane_020.use_remesh_preserve_attributes = False
me_plane_020.use_mirror_vertex_groups = False
me_plane_020.update()
me_plane_021 = bpy.data.meshes.new('Plane.021')
me_plane_021.from_pydata([(-0.7276, 0.105, -0.147), (0.7276, 0.105, -0.147), (-0.7276, 0.105, 0.147), (0.7276, 0.105, 0.147)], [], [(0, 1, 3, 2)])
_uv = me_plane_021.uv_layers.new(name='UVMap')
_uv.uv.foreach_set('vector', [0.0, 0.0, 1.0, 0.0, 1.0, 1.0, 0.0, 1.0])
me_plane_021.materials.append(mat_boxbackground)
me_plane_021.use_remesh_fix_poles = True
me_plane_021.use_remesh_preserve_attributes = False
me_plane_021.use_mirror_vertex_groups = False
me_plane_021.update()
me_plane_022 = bpy.data.meshes.new('Plane.022')
me_plane_022.from_pydata([(-0.746, 0.195, -0.1612), (0.746, 0.195, -0.1612), (-0.746, 0.195, 0.1612), (0.746, 0.195, 0.1612)], [], [(0, 1, 3, 2)])
_uv = me_plane_022.uv_layers.new(name='UVMap')
_uv.uv.foreach_set('vector', [0.0, 0.0, 1.0, 0.0, 1.0, 1.0, 0.0, 1.0])
me_plane_022.materials.append(mat_boxborder)
me_plane_022.use_remesh_fix_poles = True
me_plane_022.use_remesh_preserve_attributes = False
me_plane_022.use_mirror_vertex_groups = False
me_plane_022.update()
me_plane_001 = bpy.data.meshes.new('Plane.001')
me_plane_001.from_pydata([(0.5539, -0.4355, -5.031e-08), (1.348, -0.4355, -3.041e-08), (0.5539, 0.4355, -9.595e-10), (1.348, 0.4355, 1.894e-08)], [], [(0, 1, 3, 2)])
_uv = me_plane_001.uv_layers.new(name='UVMap')
_uv.uv.foreach_set('vector', [0.0, 0.0, 1.0, 0.0, 1.0, 1.0, 0.0, 1.0])
me_plane_001.materials.append(mat_arrowanimation_right)
me_plane_001.use_remesh_fix_poles = True
me_plane_001.use_remesh_preserve_attributes = False
me_plane_001.use_mirror_vertex_groups = False
me_plane_001.update()
me_circle_001 = bpy.data.meshes.new('Circle.001')
me_circle_001.from_pydata([(1.05e-09, 1.0, 0.0), (-0.1951, 0.9808, 0.0), (-0.3827, 0.9239, 0.0), (-0.5556, 0.8315, 0.0), (-0.7071, 0.7071, 0.0), (-0.8315, 0.5556, 0.0), (-0.9239, 0.3827, 0.0), (-0.9808, 0.1951, 0.0), (-1.0, 7.602e-08, 0.0), (-0.9808, -0.1951, 0.0), (-0.9239, -0.3827, 0.0), (-0.8315, -0.5556, 0.0), (-0.7071, -0.7071, 0.0), (-0.5556, -0.8315, 0.0), (-0.3827, -0.9239, 0.0), (-0.1951, -0.9808, 0.0), (3.269e-07, -1.0, 0.0), (0.1951, -0.9808, 0.0), (0.3827, -0.9239, 0.0), (0.5556, -0.8315, 0.0), (0.7071, -0.7071, 0.0), (0.8315, -0.5556, 0.0), (0.9239, -0.3827, 0.0), (0.9808, -0.1951, 0.0), (1.0, 9.661e-07, 0.0), (0.9808, 0.1951, 0.0), (0.9239, 0.3827, 0.0), (0.8315, 0.5556, 0.0), (0.7071, 0.7071, 0.0), (0.5556, 0.8315, 0.0), (0.3827, 0.9239, 0.0), (0.1951, 0.9808, 0.0)], [], [(1, 2, 3, 4, 5, 6, 7, 8, 9, 10, 11, 12, 13, 14, 15, 16, 17, 18, 19, 20, 21, 22, 23, 24, 25, 26, 27, 28, 29, 30, 31, 0)])
_uv = me_circle_001.uv_layers.new(name='UVMap')
_uv.uv.foreach_set('vector', [0.0, 0.0, 0.0, 0.0, 0.0, 0.0, 0.0, 0.0, 0.0, 0.0, 0.0, 0.0, 0.0, 0.0, 0.0, 0.0, 0.0, 0.0, 0.0, 0.0, 0.0, 0.0, 0.0, 0.0, 0.0, 0.0, 0.0, 0.0, 0.0, 0.0, 0.0, 0.0, 0.0, 0.0, 0.0, 0.0, 0.0, 0.0, 0.0, 0.0, 0.0, 0.0, 0.0, 0.0, 0.0, 0.0, 0.0, 0.0, 0.0, 0.0, 0.0, 0.0, 0.0, 0.0, 0.0, 0.0, 0.0, 0.0, 0.0, 0.0, 0.0, 0.0, 0.0, 0.0])
me_circle_001.materials.append(mat_boxbackground)
me_circle_001.use_remesh_fix_poles = True
me_circle_001.use_remesh_preserve_attributes = False
me_circle_001.use_mirror_vertex_groups = False
me_circle_001.update()
me_circle_004 = bpy.data.meshes.new('Circle.004')
me_circle_004.from_pydata([(1.05e-09, 1.0, 0.0), (-0.1951, 0.9808, 0.0), (-0.3827, 0.9239, 0.0), (-0.5556, 0.8315, 0.0), (-0.7071, 0.7071, 0.0), (-0.8315, 0.5556, 0.0), (-0.9239, 0.3827, 0.0), (-0.9808, 0.1951, 0.0), (-1.0, 7.602e-08, 0.0), (-0.9808, -0.1951, 0.0), (-0.9239, -0.3827, 0.0), (-0.8315, -0.5556, 0.0), (-0.7071, -0.7071, 0.0), (-0.5556, -0.8315, 0.0), (-0.3827, -0.9239, 0.0), (-0.1951, -0.9808, 0.0), (3.269e-07, -1.0, 0.0), (0.1951, -0.9808, 0.0), (0.3827, -0.9239, 0.0), (0.5556, -0.8315, 0.0), (0.7071, -0.7071, 0.0), (0.8315, -0.5556, 0.0), (0.9239, -0.3827, 0.0), (0.9808, -0.1951, 0.0), (1.0, 9.661e-07, 0.0), (0.9808, 0.1951, 0.0), (0.9239, 0.3827, 0.0), (0.8315, 0.5556, 0.0), (0.7071, 0.7071, 0.0), (0.5556, 0.8315, 0.0), (0.3827, 0.9239, 0.0), (0.1951, 0.9808, 0.0)], [], [(1, 2, 3, 4, 5, 6, 7, 8, 9, 10, 11, 12, 13, 14, 15, 16, 17, 18, 19, 20, 21, 22, 23, 24, 25, 26, 27, 28, 29, 30, 31, 0)])
_uv = me_circle_004.uv_layers.new(name='UVMap')
_uv.uv.foreach_set('vector', [0.0, 0.0, 0.0, 0.0, 0.0, 0.0, 0.0, 0.0, 0.0, 0.0, 0.0, 0.0, 0.0, 0.0, 0.0, 0.0, 0.0, 0.0, 0.0, 0.0, 0.0, 0.0, 0.0, 0.0, 0.0, 0.0, 0.0, 0.0, 0.0, 0.0, 0.0, 0.0, 0.0, 0.0, 0.0, 0.0, 0.0, 0.0, 0.0, 0.0, 0.0, 0.0, 0.0, 0.0, 0.0, 0.0, 0.0, 0.0, 0.0, 0.0, 0.0, 0.0, 0.0, 0.0, 0.0, 0.0, 0.0, 0.0, 0.0, 0.0, 0.0, 0.0, 0.0, 0.0])
me_circle_004.materials.append(mat_boxborder)
me_circle_004.use_remesh_fix_poles = True
me_circle_004.use_remesh_preserve_attributes = False
me_circle_004.use_mirror_vertex_groups = False
me_circle_004.update()
me_plane_007 = bpy.data.meshes.new('Plane.007')
me_plane_007.from_pydata([(-4.323, -0.4355, -1.024e-08), (1.073, -0.4355, -3.911e-08), (-4.323, 0.4355, 3.911e-08), (1.073, 0.4355, 1.024e-08)], [], [(0, 1, 3, 2)])
_uv = me_plane_007.uv_layers.new(name='UVMap')
_uv.uv.foreach_set('vector', [0.0, 0.0, 1.0, 0.0, 1.0, 1.0, 0.0, 1.0])
me_plane_007.materials.append(mat_arrowanimation_up)
me_plane_007.use_remesh_fix_poles = True
me_plane_007.use_remesh_preserve_attributes = False
me_plane_007.use_mirror_vertex_groups = False
me_plane_007.update()
me_plane_014 = bpy.data.meshes.new('Plane.014')
me_plane_014.from_pydata([(-2.301, -0.4355, -1.024e-08), (1.031, -0.4355, -3.911e-08), (-2.301, 0.4355, 3.911e-08), (1.031, 0.4355, 1.024e-08)], [], [(0, 1, 3, 2)])
_uv = me_plane_014.uv_layers.new(name='UVMap')
_uv.uv.foreach_set('vector', [0.0, 0.0, 1.0, 0.0, 1.0, 1.0, 0.0, 1.0])
me_plane_014.materials.append(mat_arrowanimation_down)
me_plane_014.use_remesh_fix_poles = True
me_plane_014.use_remesh_preserve_attributes = False
me_plane_014.use_mirror_vertex_groups = False
me_plane_014.update()
me_circle_005 = bpy.data.meshes.new('Circle.005')
me_circle_005.from_pydata([(0.0, 1.0, 0.0), (-0.1951, 0.9808, 0.0), (-0.3827, 0.9239, 0.0), (-0.5556, 0.8315, 0.0), (-0.7071, 0.7071, 0.0), (-0.8315, 0.5556, 0.0), (-0.9239, 0.3827, 0.0), (-0.9808, 0.1951, 0.0), (-1.0, 7.55e-08, 0.0), (-0.9808, -0.1951, 0.0), (-0.9239, -0.3827, 0.0), (-0.8315, -0.5556, 0.0), (-0.7071, -0.7071, 0.0), (-0.5556, -0.8315, 0.0), (-0.3827, -0.9239, 0.0), (-0.1951, -0.9808, 0.0), (3.258e-07, -1.0, 0.0), (0.1951, -0.9808, 0.0), (0.3827, -0.9239, 0.0), (0.5556, -0.8315, 0.0), (0.7071, -0.7071, 0.0), (0.8315, -0.5556, 0.0), (0.9239, -0.3827, 0.0), (0.9808, -0.1951, 0.0), (1.0, 9.656e-07, 0.0), (0.9808, 0.1951, 0.0), (0.9239, 0.3827, 0.0), (0.8315, 0.5556, 0.0), (0.7071, 0.7071, 0.0), (0.5556, 0.8315, 0.0), (0.3827, 0.9239, 0.0), (0.1951, 0.9808, 0.0)], [], [(1, 2, 3, 4, 5, 6, 7, 8, 9, 10, 11, 12, 13, 14, 15, 16, 17, 18, 19, 20, 21, 22, 23, 24, 25, 26, 27, 28, 29, 30, 31, 0)])
_uv = me_circle_005.uv_layers.new(name='UVMap')
_uv.uv.foreach_set('vector', [0.0, 0.0, 0.0, 0.0, 0.0, 0.0, 0.0, 0.0, 0.0, 0.0, 0.0, 0.0, 0.0, 0.0, 0.0, 0.0, 0.0, 0.0, 0.0, 0.0, 0.0, 0.0, 0.0, 0.0, 0.0, 0.0, 0.0, 0.0, 0.0, 0.0, 0.0, 0.0, 0.0, 0.0, 0.0, 0.0, 0.0, 0.0, 0.0, 0.0, 0.0, 0.0, 0.0, 0.0, 0.0, 0.0, 0.0, 0.0, 0.0, 0.0, 0.0, 0.0, 0.0, 0.0, 0.0, 0.0, 0.0, 0.0, 0.0, 0.0, 0.0, 0.0, 0.0, 0.0])
me_circle_005.materials.append(mat_boxbackground)
me_circle_005.use_remesh_fix_poles = True
me_circle_005.use_remesh_preserve_attributes = False
me_circle_005.use_mirror_vertex_groups = False
me_circle_005.update()
me_circle_006 = bpy.data.meshes.new('Circle.006')
me_circle_006.from_pydata([(0.0, 1.0, 0.0), (-0.1951, 0.9808, 0.0), (-0.3827, 0.9239, 0.0), (-0.5556, 0.8315, 0.0), (-0.7071, 0.7071, 0.0), (-0.8315, 0.5556, 0.0), (-0.9239, 0.3827, 0.0), (-0.9808, 0.1951, 0.0), (-1.0, 7.55e-08, 0.0), (-0.9808, -0.1951, 0.0), (-0.9239, -0.3827, 0.0), (-0.8315, -0.5556, 0.0), (-0.7071, -0.7071, 0.0), (-0.5556, -0.8315, 0.0), (-0.3827, -0.9239, 0.0), (-0.1951, -0.9808, 0.0), (3.258e-07, -1.0, 0.0), (0.1951, -0.9808, 0.0), (0.3827, -0.9239, 0.0), (0.5556, -0.8315, 0.0), (0.7071, -0.7071, 0.0), (0.8315, -0.5556, 0.0), (0.9239, -0.3827, 0.0), (0.9808, -0.1951, 0.0), (1.0, 9.656e-07, 0.0), (0.9808, 0.1951, 0.0), (0.9239, 0.3827, 0.0), (0.8315, 0.5556, 0.0), (0.7071, 0.7071, 0.0), (0.5556, 0.8315, 0.0), (0.3827, 0.9239, 0.0), (0.1951, 0.9808, 0.0)], [], [(1, 2, 3, 4, 5, 6, 7, 8, 9, 10, 11, 12, 13, 14, 15, 16, 17, 18, 19, 20, 21, 22, 23, 24, 25, 26, 27, 28, 29, 30, 31, 0)])
_uv = me_circle_006.uv_layers.new(name='UVMap')
_uv.uv.foreach_set('vector', [0.0, 0.0, 0.0, 0.0, 0.0, 0.0, 0.0, 0.0, 0.0, 0.0, 0.0, 0.0, 0.0, 0.0, 0.0, 0.0, 0.0, 0.0, 0.0, 0.0, 0.0, 0.0, 0.0, 0.0, 0.0, 0.0, 0.0, 0.0, 0.0, 0.0, 0.0, 0.0, 0.0, 0.0, 0.0, 0.0, 0.0, 0.0, 0.0, 0.0, 0.0, 0.0, 0.0, 0.0, 0.0, 0.0, 0.0, 0.0, 0.0, 0.0, 0.0, 0.0, 0.0, 0.0, 0.0, 0.0, 0.0, 0.0, 0.0, 0.0, 0.0, 0.0, 0.0, 0.0])
me_circle_006.materials.append(mat_boxborder)
me_circle_006.use_remesh_fix_poles = True
me_circle_006.use_remesh_preserve_attributes = False
me_circle_006.use_mirror_vertex_groups = False
me_circle_006.update()
me_circle_009 = bpy.data.meshes.new('Circle.009')
me_circle_009.from_pydata([(0.0, 1.0, 0.0), (-0.1951, 0.9808, 0.0), (-0.3827, 0.9239, 0.0), (-0.5556, 0.8315, 0.0), (-0.7071, 0.7071, 0.0), (-0.8315, 0.5556, 0.0), (-0.9239, 0.3827, 0.0), (-0.9808, 0.1951, 0.0), (-1.0, 7.55e-08, 0.0), (-0.9808, -0.1951, 0.0), (-0.9239, -0.3827, 0.0), (-0.8315, -0.5556, 0.0), (-0.7071, -0.7071, 0.0), (-0.5556, -0.8315, 0.0), (-0.3827, -0.9239, 0.0), (-0.1951, -0.9808, 0.0), (3.258e-07, -1.0, 0.0), (0.1951, -0.9808, 0.0), (0.3827, -0.9239, 0.0), (0.5556, -0.8315, 0.0), (0.7071, -0.7071, 0.0), (0.8315, -0.5556, 0.0), (0.9239, -0.3827, 0.0), (0.9808, -0.1951, 0.0), (1.0, 9.656e-07, 0.0), (0.9808, 0.1951, 0.0), (0.9239, 0.3827, 0.0), (0.8315, 0.5556, 0.0), (0.7071, 0.7071, 0.0), (0.5556, 0.8315, 0.0), (0.3827, 0.9239, 0.0), (0.1951, 0.9808, 0.0)], [], [(1, 2, 3, 4, 5, 6, 7, 8, 9, 10, 11, 12, 13, 14, 15, 16, 17, 18, 19, 20, 21, 22, 23, 24, 25, 26, 27, 28, 29, 30, 31, 0)])
_uv = me_circle_009.uv_layers.new(name='UVMap')
_uv.uv.foreach_set('vector', [0.0, 0.0, 0.0, 0.0, 0.0, 0.0, 0.0, 0.0, 0.0, 0.0, 0.0, 0.0, 0.0, 0.0, 0.0, 0.0, 0.0, 0.0, 0.0, 0.0, 0.0, 0.0, 0.0, 0.0, 0.0, 0.0, 0.0, 0.0, 0.0, 0.0, 0.0, 0.0, 0.0, 0.0, 0.0, 0.0, 0.0, 0.0, 0.0, 0.0, 0.0, 0.0, 0.0, 0.0, 0.0, 0.0, 0.0, 0.0, 0.0, 0.0, 0.0, 0.0, 0.0, 0.0, 0.0, 0.0, 0.0, 0.0, 0.0, 0.0, 0.0, 0.0, 0.0, 0.0])
me_circle_009.materials.append(mat_boxbackground)
me_circle_009.use_remesh_fix_poles = True
me_circle_009.use_remesh_preserve_attributes = False
me_circle_009.use_mirror_vertex_groups = False
me_circle_009.update()
me_circle_010 = bpy.data.meshes.new('Circle.010')
me_circle_010.from_pydata([(0.0, 1.0, 0.0), (-0.1951, 0.9808, 0.0), (-0.3827, 0.9239, 0.0), (-0.5556, 0.8315, 0.0), (-0.7071, 0.7071, 0.0), (-0.8315, 0.5556, 0.0), (-0.9239, 0.3827, 0.0), (-0.9808, 0.1951, 0.0), (-1.0, 7.55e-08, 0.0), (-0.9808, -0.1951, 0.0), (-0.9239, -0.3827, 0.0), (-0.8315, -0.5556, 0.0), (-0.7071, -0.7071, 0.0), (-0.5556, -0.8315, 0.0), (-0.3827, -0.9239, 0.0), (-0.1951, -0.9808, 0.0), (3.258e-07, -1.0, 0.0), (0.1951, -0.9808, 0.0), (0.3827, -0.9239, 0.0), (0.5556, -0.8315, 0.0), (0.7071, -0.7071, 0.0), (0.8315, -0.5556, 0.0), (0.9239, -0.3827, 0.0), (0.9808, -0.1951, 0.0), (1.0, 9.656e-07, 0.0), (0.9808, 0.1951, 0.0), (0.9239, 0.3827, 0.0), (0.8315, 0.5556, 0.0), (0.7071, 0.7071, 0.0), (0.5556, 0.8315, 0.0), (0.3827, 0.9239, 0.0), (0.1951, 0.9808, 0.0)], [], [(1, 2, 3, 4, 5, 6, 7, 8, 9, 10, 11, 12, 13, 14, 15, 16, 17, 18, 19, 20, 21, 22, 23, 24, 25, 26, 27, 28, 29, 30, 31, 0)])
_uv = me_circle_010.uv_layers.new(name='UVMap')
_uv.uv.foreach_set('vector', [0.0, 0.0, 0.0, 0.0, 0.0, 0.0, 0.0, 0.0, 0.0, 0.0, 0.0, 0.0, 0.0, 0.0, 0.0, 0.0, 0.0, 0.0, 0.0, 0.0, 0.0, 0.0, 0.0, 0.0, 0.0, 0.0, 0.0, 0.0, 0.0, 0.0, 0.0, 0.0, 0.0, 0.0, 0.0, 0.0, 0.0, 0.0, 0.0, 0.0, 0.0, 0.0, 0.0, 0.0, 0.0, 0.0, 0.0, 0.0, 0.0, 0.0, 0.0, 0.0, 0.0, 0.0, 0.0, 0.0, 0.0, 0.0, 0.0, 0.0, 0.0, 0.0, 0.0, 0.0])
me_circle_010.materials.append(mat_boxborder)
me_circle_010.use_remesh_fix_poles = True
me_circle_010.use_remesh_preserve_attributes = False
me_circle_010.use_mirror_vertex_groups = False
me_circle_010.update()
me_plane_023 = bpy.data.meshes.new('Plane.023')
me_plane_023.from_pydata([(-1.875, -0.4355, -1.024e-08), (-0.4581, -0.4355, -6.215e-10), (-1.875, 0.4355, 3.911e-08), (-0.4581, 0.4355, 4.872e-08)], [], [(0, 1, 3, 2)])
_uv = me_plane_023.uv_layers.new(name='UVMap')
_uv.uv.foreach_set('vector', [0.0, 0.0, 1.0, 0.0, 1.0, 1.0, 0.0, 1.0])
me_plane_023.materials.append(mat_arrowanimation_left)
me_plane_023.use_remesh_fix_poles = True
me_plane_023.use_remesh_preserve_attributes = False
me_plane_023.use_mirror_vertex_groups = False
me_plane_023.update()
me_plane_026 = bpy.data.meshes.new('Plane.026')
me_plane_026.from_pydata([(-1.806, -0.4355, -1.138e-08), (-0.4752, -0.4355, -3.388e-10), (-1.806, 0.4355, 3.797e-08), (-0.4752, 0.4355, 4.901e-08)], [], [(0, 1, 3, 2)])
_uv = me_plane_026.uv_layers.new(name='UVMap')
_uv.uv.foreach_set('vector', [0.0, 0.0, 1.0, 0.0, 1.0, 1.0, 0.0, 1.0])
me_plane_026.materials.append(mat_arrowanimation_left)
me_plane_026.use_remesh_fix_poles = True
me_plane_026.use_remesh_preserve_attributes = False
me_plane_026.use_mirror_vertex_groups = False
me_plane_026.update()
me_plane_027 = bpy.data.meshes.new('Plane.027')
me_plane_027.from_pydata([(-0.4439, -0.4355, -3.385e-08), (0.9297, -0.4355, -2.351e-08), (-0.4439, 0.4355, 1.55e-08), (0.9297, 0.4355, 2.583e-08)], [], [(0, 1, 3, 2)])
_uv = me_plane_027.uv_layers.new(name='UVMap')
_uv.uv.foreach_set('vector', [0.0, 0.0, 1.0, 0.0, 1.0, 1.0, 0.0, 1.0])
me_plane_027.materials.append(mat_arrowanimation_right)
me_plane_027.use_remesh_fix_poles = True
me_plane_027.use_remesh_preserve_attributes = False
me_plane_027.use_mirror_vertex_groups = False
me_plane_027.update()
me_plane_006 = bpy.data.meshes.new('Plane.006')
me_plane_006.from_pydata([(-1.034, -0.4355, -2.411e-08), (0.5648, -0.4355, -1.749e-08), (-1.034, 0.4355, 2.524e-08), (0.5648, 0.4355, 3.185e-08)], [], [(0, 1, 3, 2)])
_uv = me_plane_006.uv_layers.new(name='UVMap')
_uv.uv.foreach_set('vector', [0.0, 0.0, 1.0, 0.0, 1.0, 1.0, 0.0, 1.0])
me_plane_006.materials.append(mat_arrowanimation_right_transform)
me_plane_006.use_remesh_fix_poles = True
me_plane_006.use_remesh_preserve_attributes = False
me_plane_006.use_mirror_vertex_groups = False
me_plane_006.update()
me_plane_024 = bpy.data.meshes.new('Plane.024')
me_plane_024.from_pydata([(-4.323, -0.4355, -1.024e-08), (-2.284, -0.4355, -3.911e-08), (-4.323, 0.4355, 3.911e-08), (-2.284, 0.4355, 1.024e-08)], [], [(0, 1, 3, 2)])
_uv = me_plane_024.uv_layers.new(name='UVMap')
_uv.uv.foreach_set('vector', [0.0, 0.0, 1.0, 0.0, 1.0, 1.0, 0.0, 1.0])
me_plane_024.materials.append(mat_arrowanimation_down_transform)
me_plane_024.use_remesh_fix_poles = True
me_plane_024.use_remesh_preserve_attributes = False
me_plane_024.use_mirror_vertex_groups = False
me_plane_024.update()
me_plane_025 = bpy.data.meshes.new('Plane.025')
me_plane_025.from_pydata([(-0.1987, -0.4355, -3.789e-08), (0.2535, -0.4355, -1.236e-08), (-0.1987, 0.4355, 1.146e-08), (0.2535, 0.4355, 3.699e-08)], [], [(0, 1, 3, 2)])
_uv = me_plane_025.uv_layers.new(name='UVMap')
_uv.uv.foreach_set('vector', [0.0, 0.0, 1.0, 0.0, 1.0, 1.0, 0.0, 1.0])
me_plane_025.materials.append(mat_arrowanimation_right_bitstream)
me_plane_025.use_remesh_fix_poles = True
me_plane_025.use_remesh_preserve_attributes = False
me_plane_025.use_mirror_vertex_groups = False
me_plane_025.update()
me_plane_028 = bpy.data.meshes.new('Plane.028')
me_plane_028.from_pydata([(-1.0, -0.4355, -2.467e-08), (1.0, -0.4355, -2.467e-08), (-1.0, 0.4355, 2.467e-08), (1.0, 0.4355, 2.467e-08)], [], [(0, 1, 3, 2)])
_uv = me_plane_028.uv_layers.new(name='UVMap')
_uv.uv.foreach_set('vector', [0.0, 0.0, 1.0, 0.0, 1.0, 1.0, 0.0, 1.0])
me_plane_028.materials.append(mat_boxfade)
me_plane_028.use_remesh_fix_poles = True
me_plane_028.use_remesh_preserve_attributes = False
me_plane_028.use_mirror_vertex_groups = False
me_plane_028.update()
me_plane_029 = bpy.data.meshes.new('Plane.029')
me_plane_029.from_pydata([(-1.0, -0.4355, -2.467e-08), (1.0, -0.4355, -2.467e-08), (-1.0, 0.4355, 2.467e-08), (1.0, 0.4355, 2.467e-08)], [], [(0, 1, 3, 2)])
_uv = me_plane_029.uv_layers.new(name='UVMap')
_uv.uv.foreach_set('vector', [0.0, 0.0, 1.0, 0.0, 1.0, 1.0, 0.0, 1.0])
me_plane_029.materials.append(mat_boxfade)
me_plane_029.use_remesh_fix_poles = True
me_plane_029.use_remesh_preserve_attributes = False
me_plane_029.use_mirror_vertex_groups = False
me_plane_029.update()

# ---- curves / text
txt_text_001 = bpy.data.curves.new('Text.001', 'FONT')
txt_text_001.dimensions = '2D'
txt_text_001.body = 'Entropy\nCoding'
txt_text_001.materials.append(mat_textmaterial)
txt_text_001.use_path_clamp = True
txt_text_001.align_x = 'CENTER'
txt_text_001.align_y = 'CENTER'
txt_text_002 = bpy.data.curves.new('Text.002', 'FONT')
txt_text_002.dimensions = '2D'
txt_text_002.body = 'T'
txt_text_002.materials.append(mat_textmaterial)
txt_text_002.use_path_clamp = True
txt_text_002.align_x = 'CENTER'
txt_text_002.align_y = 'CENTER'
txt_text_002.offset_y = 0.006513
txt_text_004 = bpy.data.curves.new('Text.004', 'FONT')
txt_text_004.dimensions = '2D'
txt_text_004.body = 'Q'
txt_text_004.materials.append(mat_textmaterial)
txt_text_004.use_path_clamp = True
txt_text_004.align_x = 'CENTER'
txt_text_004.align_y = 'CENTER'
txt_text_004.offset_x = -0.01226
txt_text_004.offset_y = 0.05747
txt_text_005 = bpy.data.curves.new('Text.005', 'FONT')
txt_text_005.dimensions = '2D'
txt_text_005.body = 'T'
txt_text_005.materials.append(mat_textmaterial)
txt_text_005.use_path_clamp = True
txt_text_005.align_x = 'CENTER'
txt_text_005.align_y = 'CENTER'
txt_text_007 = bpy.data.curves.new('Text.007', 'FONT')
txt_text_007.dimensions = '2D'
txt_text_007.body = '-1'
txt_text_007.materials.append(mat_textmaterial)
txt_text_007.use_path_clamp = True
txt_text_007.align_x = 'CENTER'
txt_text_007.align_y = 'CENTER'
txt_text_008 = bpy.data.curves.new('Text.008', 'FONT')
txt_text_008.dimensions = '2D'
txt_text_008.body = 'Q'
txt_text_008.materials.append(mat_textmaterial)
txt_text_008.use_path_clamp = True
txt_text_008.align_x = 'CENTER'
txt_text_008.align_y = 'CENTER'
txt_text_009 = bpy.data.curves.new('Text.009', 'FONT')
txt_text_009.dimensions = '2D'
txt_text_009.body = '-1'
txt_text_009.materials.append(mat_textmaterial)
txt_text_009.use_path_clamp = True
txt_text_009.align_x = 'CENTER'
txt_text_009.align_y = 'CENTER'
txt_text_010 = bpy.data.curves.new('Text.010', 'FONT')
txt_text_010.dimensions = '2D'
txt_text_010.body = '+'
txt_text_010.materials.append(mat_textmaterial)
txt_text_010.use_path_clamp = True
txt_text_010.align_x = 'CENTER'
txt_text_010.align_y = 'CENTER'
txt_text_011 = bpy.data.curves.new('Text.011', 'FONT')
txt_text_011.dimensions = '2D'
txt_text_011.body = 'Intra Pred'
txt_text_011.materials.append(mat_textmaterial)
txt_text_011.use_path_clamp = True
txt_text_011.align_x = 'CENTER'
txt_text_011.align_y = 'CENTER'
txt_text_012 = bpy.data.curves.new('Text.012', 'FONT')
txt_text_012.dimensions = '2D'
txt_text_012.body = 'Inter Pred'
txt_text_012.materials.append(mat_textmaterial)
txt_text_012.use_path_clamp = True
txt_text_012.align_x = 'CENTER'
txt_text_012.align_y = 'CENTER'
txt_text_013 = bpy.data.curves.new('Text.013', 'FONT')
txt_text_013.dimensions = '2D'
txt_text_013.body = 'Loop Filter'
txt_text_013.materials.append(mat_textmaterial)
txt_text_013.use_path_clamp = True
txt_text_013.align_x = 'CENTER'
txt_text_013.align_y = 'CENTER'
txt_text_014 = bpy.data.curves.new('Text.014', 'FONT')
txt_text_014.dimensions = '2D'
txt_text_014.body = 'Picture Buffer'
txt_text_014.materials.append(mat_textmaterial)
txt_text_014.use_path_clamp = True
txt_text_014.align_x = 'CENTER'
txt_text_014.align_y = 'CENTER'
txt_text_003 = bpy.data.curves.new('Text.003', 'FONT')
txt_text_003.dimensions = '2D'
txt_text_003.body = '-'
txt_text_003.materials.append(mat_textmaterial)
txt_text_003.use_path_clamp = True
txt_text_003.align_x = 'CENTER'
txt_text_003.align_y = 'CENTER'
txt_text_003.offset_y = 0.06705
txt_text_006 = bpy.data.curves.new('Text.006', 'FONT')
txt_text_006.dimensions = '2D'
txt_text_006.body = '||'
txt_text_006.materials.append(mat_textmaterial)
txt_text_006.use_path_clamp = True
txt_text_006.align_x = 'CENTER'
txt_text_006.align_y = 'CENTER'
txt_text_015 = bpy.data.curves.new('Text.015', 'FONT')
txt_text_015.dimensions = '2D'
txt_text_015.body = 'bitstream'
txt_text_015.materials.append(mat_textmaterial)
txt_text_015.use_path_clamp = True
txt_text_015.align_x = 'CENTER'
txt_text_015.align_y = 'CENTER'
txt_text_016 = bpy.data.curves.new('Text.016', 'FONT')
txt_text_016.dimensions = '2D'
txt_text_016.body = 'prediction'
txt_text_016.materials.append(mat_textmaterial)
txt_text_016.use_path_clamp = True
txt_text_016.align_x = 'CENTER'
txt_text_016.align_y = 'CENTER'
txt_text_017 = bpy.data.curves.new('Text.017', 'FONT')
txt_text_017.dimensions = '2D'
txt_text_017.body = 'input'
txt_text_017.materials.append(mat_textmaterial)
txt_text_017.use_path_clamp = True
txt_text_017.align_x = 'CENTER'
txt_text_017.align_y = 'CENTER'
txt_text_018 = bpy.data.curves.new('Text.018', 'FONT')
txt_text_018.dimensions = '2D'
txt_text_018.body = 'error'
txt_text_018.materials.append(mat_textmaterial)
txt_text_018.use_path_clamp = True
txt_text_018.align_x = 'CENTER'
txt_text_018.align_y = 'CENTER'
txt_text_019 = bpy.data.curves.new('Text.019', 'FONT')
txt_text_019.dimensions = '2D'
txt_text_019.body = 'reconstruction'
txt_text_019.materials.append(mat_textmaterial)
txt_text_019.use_path_clamp = True
txt_text_019.align_x = 'CENTER'
txt_text_019.align_y = 'CENTER'

# ---- objects
ob_plane_002 = bpy.data.objects.new('Plane.002', me_plane_002)
ob_entropycoding = bpy.data.objects.new('EntropyCoding', txt_text_001)
ob_plane_003 = bpy.data.objects.new('Plane.003', me_plane_003)
ob_plane_001 = bpy.data.objects.new('Plane.001', me_plane_004)
ob_t = bpy.data.objects.new('T', txt_text_002)
ob_plane_004 = bpy.data.objects.new('Plane.004', me_plane_005)
ob_plane_005 = bpy.data.objects.new('Plane.005', me_plane_008)
ob_q = bpy.data.objects.new('Q', txt_text_004)
ob_plane_006 = bpy.data.objects.new('Plane.006', me_plane_009)
ob_plane_007 = bpy.data.objects.new('Plane.007', me_plane_010)
ob_tm1 = bpy.data.objects.new('TM1', txt_text_005)
ob_plane_008 = bpy.data.objects.new('Plane.008', me_plane_011)
ob_t_002 = bpy.data.objects.new('T.002', txt_text_007)
ob_plane_009 = bpy.data.objects.new('Plane.009', me_plane_012)
ob_tm1_001 = bpy.data.objects.new('TM1.001', txt_text_008)
ob_plane_010 = bpy.data.objects.new('Plane.010', me_plane_013)
ob_t_001 = bpy.data.objects.new('T.001', txt_text_009)
ob_circle = bpy.data.objects.new('Circle', me_circle_002)
ob_circle_001 = bpy.data.objects.new('Circle.001', me_circle_003)
ob_tm1_002 = bpy.data.objects.new('TM1.002', txt_text_010)
ob_plane_011 = bpy.data.objects.new('Plane.011', me_plane_015)
ob_entropycoding_001 = bpy.data.objects.new('EntropyCoding.001', txt_text_011)
ob_plane_012 = bpy.data.objects.new('Plane.012', me_plane_016)
ob_plane_013 = bpy.data.objects.new('Plane.013', me_plane_017)
ob_entropycoding_002 = bpy.data.objects.new('EntropyCoding.002', txt_text_012)
ob_plane_014 = bpy.data.objects.new('Plane.014', me_plane_018)
ob_plane_015 = bpy.data.objects.new('Plane.015', me_plane_019)
ob_entropycoding_003 = bpy.data.objects.new('EntropyCoding.003', txt_text_013)
ob_plane_016 = bpy.data.objects.new('Plane.016', me_plane_020)
ob_plane_017 = bpy.data.objects.new('Plane.017', me_plane_021)
ob_entropycoding_004 = bpy.data.objects.new('EntropyCoding.004', txt_text_014)
ob_plane_018 = bpy.data.objects.new('Plane.018', me_plane_022)
ob_plane_021 = bpy.data.objects.new('Plane.021', me_plane_001)
ob_circle_002 = bpy.data.objects.new('Circle.002', me_circle_001)
ob_circle_003 = bpy.data.objects.new('Circle.003', me_circle_004)
ob_tm1_003 = bpy.data.objects.new('TM1.003', txt_text_003)
ob_plane_022 = bpy.data.objects.new('Plane.022', me_plane_007)
ob_plane_023 = bpy.data.objects.new('Plane.023', me_plane_014)
ob_circle_004 = bpy.data.objects.new('Circle.004', me_circle_005)
ob_circle_005 = bpy.data.objects.new('Circle.005', me_circle_006)
ob_tm1_004 = bpy.data.objects.new('TM1.004', txt_text_006)
ob_circle_008 = bpy.data.objects.new('Circle.008', me_circle_009)
ob_circle_009 = bpy.data.objects.new('Circle.009', me_circle_010)
ob_plane_024 = bpy.data.objects.new('Plane.024', me_plane_023)
ob_plane_025 = bpy.data.objects.new('Plane.025', me_plane_026)
ob_plane_026 = bpy.data.objects.new('Plane.026', me_plane_027)
ob_plane_019 = bpy.data.objects.new('Plane.019', me_plane_006)
ob_plane_020 = bpy.data.objects.new('Plane.020', me_plane_024)
ob_plane_027 = bpy.data.objects.new('Plane.027', me_plane_025)
ob_plane_028 = bpy.data.objects.new('Plane.028', me_plane_028)
ob_plane_029 = bpy.data.objects.new('Plane.029', me_plane_029)
ob_entropycoding_005 = bpy.data.objects.new('EntropyCoding.005', txt_text_015)
ob_entropycoding_006 = bpy.data.objects.new('EntropyCoding.006', txt_text_016)
ob_entropycoding_007 = bpy.data.objects.new('EntropyCoding.007', txt_text_017)
ob_entropycoding_008 = bpy.data.objects.new('EntropyCoding.008', txt_text_018)
ob_entropycoding_009 = bpy.data.objects.new('EntropyCoding.009', txt_text_019)
ob_camera = bpy.data.objects.new('Camera', cam_camera)

# ---- transforms, parenting, visibility, modifiers, constraints
ob_plane_002.parent = ob_entropycoding
ob_plane_002.matrix_parent_inverse = Matrix(((4.076, 0.0, 0.0, -0.0), (-0.0, -1.782e-07, 4.076, 1.698e-12), (0.0, -4.076, -1.782e-07, 3.885e-05), (-0.0, 0.0, -0.0, 1.0)))
ob_plane_002.location = (0.0, 0.0, 0.0)
ob_plane_002.lineart.crease_threshold = 0.0
_m = ob_plane_002.modifiers.new('Bevel', 'BEVEL')
_m.width = 0.02
_m.width_pct = 0.02
_m.segments = 10
_m.affect = 'VERTICES'
ob_entropycoding.location = (1.529, 9.507e-06, 0.5767)
ob_entropycoding.rotation_euler = (1.571, 0.0, 0.0)
ob_entropycoding.scale = (0.1555, 0.1555, 0.1555)
ob_entropycoding.lineart.crease_threshold = 0.0
ob_plane_003.parent = ob_entropycoding
ob_plane_003.matrix_parent_inverse = Matrix(((4.076, 0.0, 0.0, -0.0), (-0.0, -1.782e-07, 4.076, 1.698e-12), (0.0, -4.076, -1.782e-07, 3.885e-05), (-0.0, 0.0, -0.0, 1.0)))
ob_plane_003.location = (0.0, 0.0, 0.0)
ob_plane_003.lineart.crease_threshold = 0.0
_m = ob_plane_003.modifiers.new('Bevel', 'BEVEL')
_m.width = 0.02
_m.width_pct = 0.02
_m.segments = 10
_m.affect = 'VERTICES'
_m.offset_type = 'DEPTH'
ob_plane_001.location = (-0.001214, 0.08048, 0.6)
ob_plane_001.lineart.crease_threshold = 0.0
_m = ob_plane_001.modifiers.new('Bevel', 'BEVEL')
_m.width = 0.02
_m.width_pct = 0.02
_m.segments = 10
_m.affect = 'VERTICES'
ob_t.parent = ob_plane_001
ob_t.matrix_parent_inverse = Matrix(((1.0, -0.0, 0.0, 0.001214), (-0.0, 1.0, -0.0, -0.08048), (0.0, 0.0, 1.0, -0.6), (-0.0, 0.0, -0.0, 1.0)))
ob_t.location = (-0.001214, 9.51e-06, 0.599)
ob_t.rotation_euler = (1.571, -0.0, 0.0)
ob_t.scale = (0.1555, 0.1555, 0.1555)
ob_t.lineart.crease_threshold = 0.0
ob_plane_004.parent = ob_plane_001
ob_plane_004.matrix_parent_inverse = Matrix(((1.0, -0.0, 0.0, 0.001214), (-0.0, 1.0, -0.0, -0.08048), (0.0, 0.0, 1.0, -0.6), (-0.0, 0.0, -0.0, 1.0)))
ob_plane_004.location = (-0.001214, 0.1097, 0.6)
ob_plane_004.lineart.crease_threshold = 0.0
_m = ob_plane_004.modifiers.new('Bevel', 'BEVEL')
_m.affect = 'VERTICES'
ob_plane_005.location = (0.478, 0.08048, 0.6)
ob_plane_005.lineart.crease_threshold = 0.0
_m = ob_plane_005.modifiers.new('Bevel', 'BEVEL')
_m.width = 0.02
_m.width_pct = 0.02
_m.segments = 10
_m.affect = 'VERTICES'
ob_q.parent = ob_plane_005
ob_q.matrix_parent_inverse = Matrix(((1.0, -0.0, 0.0, -0.478), (-0.0, 1.0, -0.0, -0.08048), (0.0, -0.0, 1.0, -0.6), (-0.0, 0.0, -0.0, 1.0)))
ob_q.location = (0.4799, 9.506e-06, 0.5911)
ob_q.rotation_euler = (1.571, -0.0, 0.0)
ob_q.scale = (0.1555, 0.1555, 0.1555)
ob_q.lineart.crease_threshold = 0.0
ob_plane_006.parent = ob_plane_005
ob_plane_006.matrix_parent_inverse = Matrix(((1.0, -0.0, 0.0, -0.478), (-0.0, 1.0, -0.0, -0.08048), (0.0, -0.0, 1.0, -0.6), (-0.0, 0.0, -0.0, 1.0)))
ob_plane_006.location = (0.478, 0.1097, 0.6)
ob_plane_006.lineart.crease_threshold = 0.0
_m = ob_plane_006.modifiers.new('Bevel', 'BEVEL')
_m.width = 0.02
_m.width_pct = 0.02
_m.segments = 10
_m.affect = 'VERTICES'
_m.offset_type = 'DEPTH'
ob_plane_007.parent = ob_tm1
ob_plane_007.matrix_parent_inverse = Matrix(((4.076, 0.0, 0.0, -0.0), (-0.0, -1.782e-07, 4.076, 1.698e-12), (0.0, -4.076, -1.782e-07, 3.885e-05), (-0.0, 0.0, -0.0, 1.0)))
ob_plane_007.location = (0.0, 0.0, 0.0)
ob_plane_007.lineart.crease_threshold = 0.0
_m = ob_plane_007.modifiers.new('Bevel', 'BEVEL')
_m.width = 0.02
_m.width_pct = 0.02
_m.segments = 10
_m.affect = 'VERTICES'
ob_tm1.location = (0.9143, 9.534e-06, -0.04749)
ob_tm1.rotation_euler = (1.571, 0.0, 0.0)
ob_tm1.scale = (0.1555, 0.1555, 0.1555)
ob_tm1.lineart.crease_threshold = 0.0
ob_plane_008.parent = ob_tm1
ob_plane_008.matrix_parent_inverse = Matrix(((4.076, 0.0, 0.0, -0.0), (-0.0, -1.782e-07, 4.076, 1.698e-12), (0.0, -4.076, -1.782e-07, 3.885e-05), (-0.0, 0.0, -0.0, 1.0)))
ob_plane_008.location = (0.0, 0.0, 0.0)
ob_plane_008.lineart.crease_threshold = 0.0
_m = ob_plane_008.modifiers.new('Bevel', 'BEVEL')
_m.width = 0.02
_m.width_pct = 0.02
_m.segments = 10
_m.affect = 'VERTICES'
_m.offset_type = 'DEPTH'
ob_t_002.parent = ob_tm1
ob_t_002.matrix_parent_inverse = Matrix(((6.43, 0.0, -0.0, 8.739), (-0.0, -2.81e-07, 6.43, 0.1418), (0.0, -6.43, -2.81e-07, 6.129e-05), (-0.0, 0.0, -0.0, 1.0)))
ob_t_002.location = (-1.302, 9.531e-06, 0.02315)
ob_t_002.rotation_euler = (1.571, 0.0, 0.0)
ob_t_002.scale = (0.08042, 0.08042, 0.08042)
ob_t_002.lineart.crease_threshold = 0.0
ob_plane_009.parent = ob_tm1_001
ob_plane_009.matrix_parent_inverse = Matrix(((4.076, 0.0, 0.0, -0.0), (-0.0, -1.782e-07, 4.076, 1.698e-12), (0.0, -4.076, -1.782e-07, 3.885e-05), (-0.0, 0.0, -0.0, 1.0)))
ob_plane_009.location = (0.0, 0.0, 0.0)
ob_plane_009.lineart.crease_threshold = 0.0
_m = ob_plane_009.modifiers.new('Bevel', 'BEVEL')
_m.width = 0.02
_m.width_pct = 0.02
_m.segments = 10
_m.affect = 'VERTICES'
ob_tm1_001.location = (0.9128, 9.519e-06, 0.2918)
ob_tm1_001.rotation_euler = (1.571, 0.0, 0.0)
ob_tm1_001.scale = (0.1555, 0.1555, 0.1555)
ob_tm1_001.lineart.crease_threshold = 0.0
ob_plane_010.parent = ob_tm1_001
ob_plane_010.matrix_parent_inverse = Matrix(((4.076, 0.0, 0.0, -0.0), (-0.0, -1.782e-07, 4.076, 1.698e-12), (0.0, -4.076, -1.782e-07, 3.885e-05), (-0.0, 0.0, -0.0, 1.0)))
ob_plane_010.location = (0.0, 0.0, 0.0)
ob_plane_010.lineart.crease_threshold = 0.0
_m = ob_plane_010.modifiers.new('Bevel', 'BEVEL')
_m.width = 0.02
_m.width_pct = 0.02
_m.segments = 10
_m.affect = 'VERTICES'
_m.offset_type = 'DEPTH'
ob_t_001.parent = ob_tm1_001
ob_t_001.matrix_parent_inverse = Matrix(((6.43, 0.0, -0.0, 8.739), (-0.0, -2.81e-07, 6.43, 0.1418), (0.0, -6.43, -2.81e-07, 6.129e-05), (-0.0, 0.0, -0.0, 1.0)))
ob_t_001.location = (-1.302, 9.531e-06, 0.02315)
ob_t_001.rotation_euler = (1.571, 0.0, 0.0)
ob_t_001.scale = (0.08042, 0.08042, 0.08042)
ob_t_001.lineart.crease_threshold = 0.0
ob_circle.parent = ob_tm1_002
ob_circle.matrix_parent_inverse = Matrix(((6.43, 0.0, -0.0, 3.357), (-0.0, -2.81e-07, 6.43, 1.948), (0.0, -6.43, -2.81e-07, -0.3214), (-0.0, 0.0, -0.0, 1.0)))
ob_circle.location = (-0.5235, -0.0355, -0.3051)
ob_circle.rotation_euler = (1.571, 0.0, 0.0)
ob_circle.scale = (0.04623, 0.04623, 0.04623)
ob_circle.lineart.crease_threshold = 0.0
ob_circle_001.parent = ob_tm1_002
ob_circle_001.matrix_parent_inverse = Matrix(((6.43, 0.0, -0.0, 3.357), (-0.0, -2.81e-07, 6.43, 1.948), (0.0, -6.43, -2.81e-07, -0.3214), (-0.0, 0.0, -0.0, 1.0)))
ob_circle_001.location = (-0.5235, -0.01448, -0.3051)
ob_circle_001.rotation_euler = (1.571, 0.0, 0.0)
ob_circle_001.scale = (0.05552, 0.05552, 0.05552)
ob_circle_001.lineart.crease_threshold = 0.0
ob_tm1_002.location = (0.912, -0.04999, -0.2751)
ob_tm1_002.rotation_euler = (1.571, 0.0, 0.0)
ob_tm1_002.scale = (0.1555, 0.1555, 0.1555)
ob_tm1_002.lineart.crease_threshold = 0.0
ob_plane_011.parent = ob_entropycoding_001
ob_plane_011.matrix_parent_inverse = Matrix(((4.076, 0.0, 0.0, -0.0), (-0.0, -1.782e-07, 4.076, 1.698e-12), (0.0, -4.076, -1.782e-07, 3.885e-05), (-0.0, 0.0, -0.0, 1.0)))
ob_plane_011.location = (0.0, 0.0, 0.0)
ob_plane_011.lineart.crease_threshold = 0.0
_m = ob_plane_011.modifiers.new('Bevel', 'BEVEL')
_m.width = 0.02
_m.width_pct = 0.02
_m.segments = 10
_m.affect = 'VERTICES'
ob_entropycoding_001.location = (0.2575, 9.556e-06, -0.5492)
ob_entropycoding_001.rotation_euler = (1.571, 0.0, 0.0)
ob_entropycoding_001.scale = (0.1555, 0.1555, 0.1555)
ob_entropycoding_001.lineart.crease_threshold = 0.0
ob_plane_012.parent = ob_entropycoding_001
ob_plane_012.matrix_parent_inverse = Matrix(((4.076, 0.0, 0.0, -0.0), (-0.0, -1.782e-07, 4.076, 1.698e-12), (0.0, -4.076, -1.782e-07, 3.885e-05), (-0.0, 0.0, -0.0, 1.0)))
ob_plane_012.location = (0.0, 0.0, 0.0)
ob_plane_012.lineart.crease_threshold = 0.0
_m = ob_plane_012.modifiers.new('Bevel', 'BEVEL')
_m.width = 0.02
_m.width_pct = 0.02
_m.segments = 10
_m.affect = 'VERTICES'
_m.offset_type = 'DEPTH'
ob_plane_013.parent = ob_entropycoding_002
ob_plane_013.matrix_parent_inverse = Matrix(((4.076, 0.0, 0.0, -0.0), (-0.0, -1.782e-07, 4.076, 1.698e-12), (0.0, -4.076, -1.782e-07, 3.885e-05), (-0.0, 0.0, -0.0, 1.0)))
ob_plane_013.location = (0.0, 0.0, 0.0)
ob_plane_013.lineart.crease_threshold = 0.0
_m = ob_plane_013.modifiers.new('Bevel', 'BEVEL')
_m.width = 0.02
_m.width_pct = 0.02
_m.segments = 10
_m.affect = 'VERTICES'
ob_entropycoding_002.location = (0.2531, 9.579e-06, -1.128)
ob_entropycoding_002.rotation_euler = (1.571, 0.0, 0.0)
ob_entropycoding_002.scale = (0.1555, 0.1555, 0.1555)
ob_entropycoding_002.lineart.crease_threshold = 0.0
ob_plane_014.parent = ob_entropycoding_002
ob_plane_014.matrix_parent_inverse = Matrix(((4.076, 0.0, 0.0, -0.0), (-0.0, -1.782e-07, 4.076, 1.698e-12), (0.0, -4.076, -1.782e-07, 3.885e-05), (-0.0, 0.0, -0.0, 1.0)))
ob_plane_014.location = (0.0, 0.0, 0.0)
ob_plane_014.lineart.crease_threshold = 0.0
_m = ob_plane_014.modifiers.new('Bevel', 'BEVEL')
_m.width = 0.02
_m.width_pct = 0.02
_m.segments = 10
_m.affect = 'VERTICES'
_m.offset_type = 'DEPTH'
ob_plane_015.parent = ob_entropycoding_003
ob_plane_015.matrix_parent_inverse = Matrix(((4.076, 0.0, 0.0, -0.0), (-0.0, -1.782e-07, 4.076, 1.698e-12), (0.0, -4.076, -1.782e-07, 3.885e-05), (-0.0, 0.0, -0.0, 1.0)))
ob_plane_015.location = (0.0, 0.0, 0.0)
ob_plane_015.lineart.crease_threshold = 0.0
_m = ob_plane_015.modifiers.new('Bevel', 'BEVEL')
_m.width = 0.02
_m.width_pct = 0.02
_m.segments = 10
_m.affect = 'VERTICES'
ob_entropycoding_003.location = (1.171, 9.568e-06, -0.8326)
ob_entropycoding_003.rotation_euler = (1.571, 0.0, 0.0)
ob_entropycoding_003.scale = (0.1555, 0.1555, 0.1555)
ob_entropycoding_003.lineart.crease_threshold = 0.0
ob_plane_016.parent = ob_entropycoding_003
ob_plane_016.matrix_parent_inverse = Matrix(((4.076, 0.0, 0.0, -0.0), (-0.0, -1.782e-07, 4.076, 1.698e-12), (0.0, -4.076, -1.782e-07, 3.885e-05), (-0.0, 0.0, -0.0, 1.0)))
ob_plane_016.location = (0.0, 0.0, 0.0)
ob_plane_016.lineart.crease_threshold = 0.0
_m = ob_plane_016.modifiers.new('Bevel', 'BEVEL')
_m.width = 0.02
_m.width_pct = 0.02
_m.segments = 10
_m.affect = 'VERTICES'
_m.offset_type = 'DEPTH'
ob_plane_017.parent = ob_entropycoding_004
ob_plane_017.matrix_parent_inverse = Matrix(((4.076, 0.0, 0.0, -0.0), (-0.0, -1.782e-07, 4.076, 1.698e-12), (0.0, -4.076, -1.782e-07, 3.885e-05), (-0.0, 0.0, -0.0, 1.0)))
ob_plane_017.location = (0.0, 0.0, 0.0)
ob_plane_017.lineart.crease_threshold = 0.0
_m = ob_plane_017.modifiers.new('Bevel', 'BEVEL')
_m.width = 0.02
_m.width_pct = 0.02
_m.segments = 10
_m.affect = 'VERTICES'
ob_entropycoding_004.location = (1.274, 9.579e-06, -1.121)
ob_entropycoding_004.rotation_euler = (1.571, 0.0, 0.0)
ob_entropycoding_004.scale = (0.1555, 0.1555, 0.1555)
ob_entropycoding_004.lineart.crease_threshold = 0.0
ob_plane_018.parent = ob_entropycoding_004
ob_plane_018.matrix_parent_inverse = Matrix(((4.076, 0.0, 0.0, -0.0), (-0.0, -1.782e-07, 4.076, 1.698e-12), (0.0, -4.076, -1.782e-07, 3.885e-05), (-0.0, 0.0, -0.0, 1.0)))
ob_plane_018.location = (0.0, 0.0, 0.0)
ob_plane_018.lineart.crease_threshold = 0.0
_m = ob_plane_018.modifiers.new('Bevel', 'BEVEL')
_m.width = 0.02
_m.width_pct = 0.02
_m.segments = 10
_m.affect = 'VERTICES'
_m.offset_type = 'DEPTH'
ob_plane_021.location = (0.5536, 0.127, 0.6)
ob_plane_021.rotation_euler = (1.571, 3.142, 5.466e-09)
ob_plane_021.scale = (0.9747, 0.02483, 0.323)
ob_plane_021.lineart.crease_threshold = 0.0
ob_circle_002.parent = ob_tm1_003
ob_circle_002.matrix_parent_inverse = Matrix(((6.43, 0.0, -0.0, 2.763), (0.0, -2.81e-07, 6.43, -3.867), (-0.0, -6.43, -2.81e-07, -0.3214), (-0.0, 0.0, -0.0, 1.0)))
ob_circle_002.location = (-0.4311, -0.0355, 0.6)
ob_circle_002.rotation_euler = (1.571, -0.0, 0.0)
ob_circle_002.scale = (0.04623, 0.04623, 0.04623)
ob_circle_002.lineart.crease_threshold = 0.0
ob_circle_003.parent = ob_tm1_003
ob_circle_003.matrix_parent_inverse = Matrix(((6.43, 0.0, -0.0, 2.763), (0.0, -2.81e-07, 6.43, -3.867), (-0.0, -6.43, -2.81e-07, -0.3214), (-0.0, 0.0, -0.0, 1.0)))
ob_circle_003.location = (-0.4311, -0.01449, 0.6002)
ob_circle_003.rotation_euler = (1.571, -0.0, 0.0)
ob_circle_003.scale = (0.05552, 0.05552, 0.05552)
ob_circle_003.lineart.crease_threshold = 0.0
ob_tm1_003.location = (-0.4297, 0.08001, 0.6014)
ob_tm1_003.rotation_euler = (1.571, 0.0, 0.0)
ob_tm1_003.scale = (0.1555, 0.1555, 0.1555)
ob_tm1_003.lineart.crease_threshold = 0.0
ob_plane_022.location = (-0.4297, 0.127, -0.7877)
ob_plane_022.rotation_euler = (1.571, 1.571, 5.466e-09)
ob_plane_022.scale = (0.3185, 0.02483, 0.323)
ob_plane_022.lineart.crease_threshold = 0.0
ob_plane_023.location = (0.9158, 0.137, -0.7741)
ob_plane_023.rotation_euler = (1.571, 1.571, 5.466e-09)
ob_plane_023.scale = (0.3185, 0.02483, 0.323)
ob_plane_023.lineart.crease_threshold = 0.0
ob_circle_004.parent = ob_tm1_002
ob_circle_004.matrix_parent_inverse = Matrix(((6.43, 0.0, -0.0, 3.357), (-0.0, -2.81e-07, 6.43, 1.948), (0.0, -6.43, -2.81e-07, -0.3214), (-0.0, 0.0, -0.0, 1.0)))
ob_circle_004.location = (-0.5235, -0.0355, -0.3051)
ob_circle_004.rotation_euler = (1.571, 0.0, 0.0)
ob_circle_004.scale = (0.04623, 0.04623, 0.04623)
ob_circle_004.lineart.crease_threshold = 0.0
ob_circle_005.parent = ob_tm1_002
ob_circle_005.matrix_parent_inverse = Matrix(((6.43, 0.0, -0.0, 3.357), (-0.0, -2.81e-07, 6.43, 1.948), (0.0, -6.43, -2.81e-07, -0.3214), (-0.0, 0.0, -0.0, 1.0)))
ob_circle_005.location = (-0.5235, -0.01448, -0.3051)
ob_circle_005.rotation_euler = (1.571, 0.0, 0.0)
ob_circle_005.scale = (0.05552, 0.05552, 0.05552)
ob_circle_005.lineart.crease_threshold = 0.0
ob_tm1_004.parent = ob_circle_008
ob_tm1_004.matrix_parent_inverse = Matrix(((21.63, 0.0, -0.0, 3.572), (-0.0, -9.456e-07, 21.63, 17.5), (0.0, -21.63, -9.456e-07, -0.7678), (-0.0, 0.0, -0.0, 1.0)))
ob_tm1_004.location = (-0.1658, -0.04999, -0.8011)
ob_tm1_004.rotation_euler = (1.571, 0.0, 0.0)
ob_tm1_004.scale = (0.09653, 0.09653, 0.09653)
ob_tm1_004.lineart.crease_threshold = 0.0
ob_circle_008.location = (-0.43, -0.0355, -0.5364)
ob_circle_008.rotation_euler = (1.571, 0.0, 0.0)
ob_circle_008.scale = (0.04623, 0.04623, 0.04623)
ob_circle_008.lineart.crease_threshold = 0.0
ob_circle_009.parent = ob_circle_008
ob_circle_009.matrix_parent_inverse = Matrix(((21.63, 0.0, -0.0, 3.572), (-0.0, -9.456e-07, 21.63, 17.5), (0.0, -21.63, -9.456e-07, -0.7678), (-0.0, 0.0, -0.0, 1.0)))
ob_circle_009.location = (-0.1651, -0.01448, -0.809)
ob_circle_009.rotation_euler = (1.571, 0.0, 0.0)
ob_circle_009.scale = (0.05552, 0.05552, 0.05552)
ob_circle_009.lineart.crease_threshold = 0.0
ob_plane_024.location = (-0.8846, 0.127, -1.119)
ob_plane_024.rotation_euler = (1.571, 3.142, 5.466e-09)
ob_plane_024.scale = (0.9747, 0.02483, 0.323)
ob_plane_024.lineart.crease_threshold = 0.0
ob_plane_025.location = (-0.8518, 0.147, -0.5399)
ob_plane_025.rotation_euler = (1.571, 3.142, 5.466e-09)
ob_plane_025.scale = (0.9747, 0.02483, 0.323)
ob_plane_025.lineart.crease_threshold = 0.0
ob_plane_026.location = (0.4794, 0.127, -0.2761)
ob_plane_026.rotation_euler = (1.571, 3.142, 5.466e-09)
ob_plane_026.scale = (0.9747, 0.02483, 0.323)
ob_plane_026.lineart.crease_threshold = 0.0
ob_plane_019.location = (0.5536, 0.127, 0.6)
ob_plane_019.rotation_euler = (1.571, 3.142, 5.466e-09)
ob_plane_019.scale = (0.9747, 0.02483, 0.323)
ob_plane_019.lineart.crease_threshold = 0.0
ob_plane_020.location = (0.9158, 0.137, -0.7741)
ob_plane_020.rotation_euler = (1.571, 1.571, 5.466e-09)
ob_plane_020.scale = (0.3185, 0.02483, 0.323)
ob_plane_020.lineart.crease_threshold = 0.0
ob_plane_027.location = (1.902, 0.127, 0.6)
ob_plane_027.rotation_euler = (1.571, 3.142, 5.466e-09)
ob_plane_027.scale = (0.9747, 0.02483, 0.323)
ob_plane_027.lineart.crease_threshold = 0.0
ob_plane_028.location = (2.04, 0.107, 0.6)
ob_plane_028.rotation_euler = (1.571, 0.0, 0.0)
ob_plane_028.scale = (0.05643, 0.1156, 0.1156)
ob_plane_028.visible_shadow = False
ob_plane_028.lineart.crease_threshold = 0.0
ob_plane_029.location = (-0.7039, 0.107, 0.5982)
ob_plane_029.rotation_euler = (1.571, 0.0, 3.142)
ob_plane_029.scale = (0.05643, 0.1156, 0.1156)
ob_plane_029.visible_shadow = False
ob_plane_029.lineart.crease_threshold = 0.0
ob_entropycoding_005.location = (2.003, 9.508e-06, 0.55)
ob_entropycoding_005.rotation_euler = (1.571, 0.0, 0.0)
ob_entropycoding_005.scale = (0.06733, 0.06733, 0.06733)
ob_entropycoding_005.lineart.crease_threshold = 0.0
ob_entropycoding_006.location = (-0.4837, 9.545e-06, -0.2917)
ob_entropycoding_006.rotation_euler = (1.571, -1.571, 0.0)
ob_entropycoding_006.scale = (0.06733, 0.06733, 0.06733)
ob_entropycoding_006.lineart.crease_threshold = 0.0
ob_entropycoding_007.location = (-0.6913, 0.0, 0.55)
ob_entropycoding_007.rotation_euler = (1.571, 0.0, 0.0)
ob_entropycoding_007.scale = (0.06733, 0.06733, 0.06733)
ob_entropycoding_007.lineart.crease_threshold = 0.0
ob_entropycoding_008.location = (-0.2709, 0.0, 0.55)
ob_entropycoding_008.rotation_euler = (1.571, 0.0, 0.0)
ob_entropycoding_008.scale = (0.06733, 0.06733, 0.06733)
ob_entropycoding_008.lineart.crease_threshold = 0.0
ob_entropycoding_009.location = (0.9794, 9.555e-06, -0.5268)
ob_entropycoding_009.rotation_euler = (1.571, 1.571, 0.0)
ob_entropycoding_009.scale = (0.06733, 0.06733, 0.06733)
ob_entropycoding_009.lineart.crease_threshold = 0.0
ob_camera.location = (0.6421, -12.0, -0.2602)
ob_camera.rotation_euler = (1.571, -0.0, 0.0)
ob_camera.empty_image_side = 'FRONT'
ob_camera.lineart.crease_threshold = 0.0

# ---- collection membership
col_collection.objects.link(ob_plane_002)
col_collection.objects.link(ob_entropycoding)
col_collection.objects.link(ob_plane_003)
col_collection.objects.link(ob_plane_001)
col_collection.objects.link(ob_t)
col_collection.objects.link(ob_plane_004)
col_collection.objects.link(ob_plane_005)
col_collection.objects.link(ob_q)
col_collection.objects.link(ob_plane_006)
col_collection.objects.link(ob_plane_007)
col_collection.objects.link(ob_tm1)
col_collection.objects.link(ob_plane_008)
col_collection.objects.link(ob_t_002)
col_collection.objects.link(ob_plane_009)
col_collection.objects.link(ob_tm1_001)
col_collection.objects.link(ob_plane_010)
col_collection.objects.link(ob_t_001)
col_collection.objects.link(ob_circle)
col_collection.objects.link(ob_circle_001)
col_collection.objects.link(ob_tm1_002)
col_collection.objects.link(ob_plane_011)
col_collection.objects.link(ob_entropycoding_001)
col_collection.objects.link(ob_plane_012)
col_collection.objects.link(ob_plane_013)
col_collection.objects.link(ob_entropycoding_002)
col_collection.objects.link(ob_plane_014)
col_collection.objects.link(ob_plane_015)
col_collection.objects.link(ob_entropycoding_003)
col_collection.objects.link(ob_plane_016)
col_collection.objects.link(ob_plane_017)
col_collection.objects.link(ob_entropycoding_004)
col_collection.objects.link(ob_plane_018)
col_collection.objects.link(ob_plane_021)
col_collection.objects.link(ob_circle_002)
col_collection.objects.link(ob_circle_003)
col_collection.objects.link(ob_tm1_003)
col_collection.objects.link(ob_plane_022)
col_collection.objects.link(ob_plane_023)
col_collection.objects.link(ob_circle_004)
col_collection.objects.link(ob_circle_005)
col_collection.objects.link(ob_tm1_004)
col_collection.objects.link(ob_circle_008)
col_collection.objects.link(ob_circle_009)
col_collection.objects.link(ob_plane_024)
col_collection.objects.link(ob_plane_025)
col_collection.objects.link(ob_plane_026)
col_collection.objects.link(ob_plane_019)
col_collection.objects.link(ob_plane_020)
col_collection.objects.link(ob_plane_027)
col_collection.objects.link(ob_plane_028)
col_collection.objects.link(ob_plane_029)
col_collection.objects.link(ob_entropycoding_005)
col_collection.objects.link(ob_entropycoding_006)
col_collection.objects.link(ob_entropycoding_007)
col_collection.objects.link(ob_entropycoding_008)
col_collection.objects.link(ob_entropycoding_009)
col_camera.objects.link(ob_camera)

# ---- scene / render settings (as saved in the file)
scene.camera = ob_camera
scene.frame_start = 1; scene.frame_end = 60; scene.frame_set(51)
scene.render.engine = 'BLENDER_EEVEE_NEXT'
scene.render.image_settings.color_mode = 'RGB'
scene.render.fps = 60
scene.cycles.use_denoising = False
scene.cycles.samples = 128
scene.cycles.sampling_pattern = 'TABULATED_SOBOL'
scene.cycles.use_adaptive_sampling = False
scene.cycles.use_light_tree = False
scene.view_settings.view_transform = 'Standard'
bpy.context.view_layer.update()

